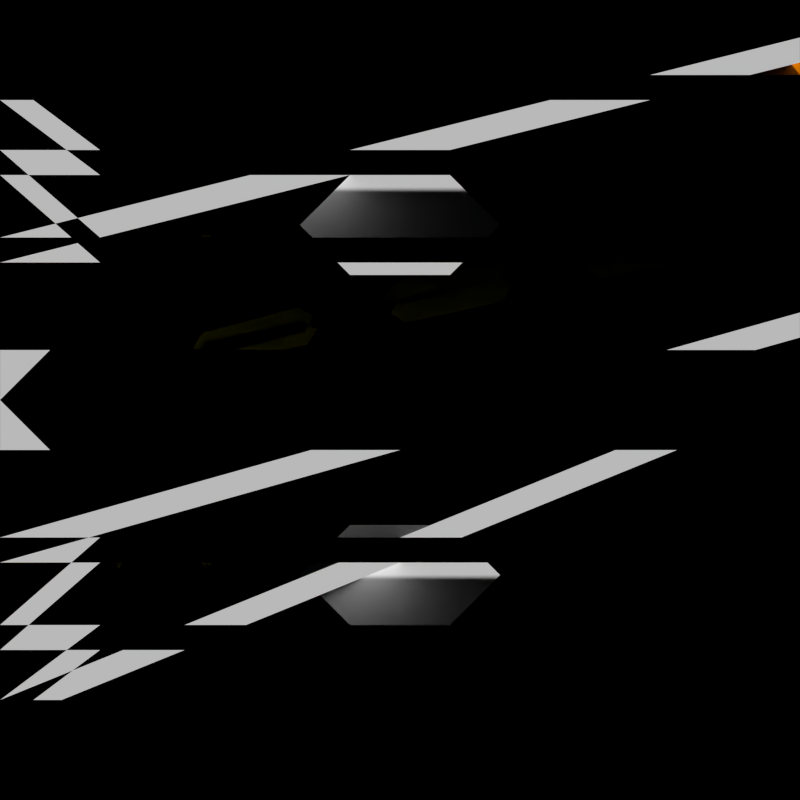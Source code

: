 # Source: speedron_scene.blend  (saved by Blender 2.77.0; exported with 4.5.12 LTS)
import bpy
from mathutils import Matrix  # noqa: F401  (used for matrix-valued properties, if any)

bpy.ops.wm.read_factory_settings(use_empty=True)
scene = bpy.context.scene
scene.name = 'Scene'

# ---- collections
col_collection_1 = bpy.data.collections.new('Collection 1'); scene.collection.children.link(col_collection_1)
col_collection_2 = bpy.data.collections.new('Collection 2'); scene.collection.children.link(col_collection_2)
col_collection_2.hide_render = True
col_collection_2.hide_viewport = True
col_collection_3 = bpy.data.collections.new('Collection 3'); scene.collection.children.link(col_collection_3)
col_collection_3.hide_render = True
col_collection_3.hide_viewport = True
col_collection_4 = bpy.data.collections.new('Collection 4'); scene.collection.children.link(col_collection_4)
col_collection_4.hide_render = True
col_collection_4.hide_viewport = True
col_collection_5 = bpy.data.collections.new('Collection 5'); scene.collection.children.link(col_collection_5)
col_collection_5.hide_render = True
col_collection_5.hide_viewport = True
col_collection_20 = bpy.data.collections.new('Collection 20'); scene.collection.children.link(col_collection_20)
col_collection_20.hide_render = True
col_collection_20.hide_viewport = True

# ---- materials (node trees are filled in below, after node groups)
mat_road_outer = bpy.data.materials.new('road_outer')
mat_road_outer.alpha_threshold = 0.0
mat_road_outer.use_transparent_shadow = False
mat_road_outer.diffuse_color = (0.8, 0.7734, 0.0, 1.0)
mat_road_outer.roughness = 0.5
mat_road_inner = bpy.data.materials.new('road_inner')
mat_road_inner.alpha_threshold = 0.0
mat_road_inner.use_transparent_shadow = False
mat_road_inner.diffuse_color = (0.8, 0.2142, 0.0, 1.0)
mat_road_inner.roughness = 0.5
mat_cockpit = bpy.data.materials.new('cockpit')
mat_cockpit.alpha_threshold = 0.0
mat_cockpit.use_transparent_shadow = False
mat_cockpit.diffuse_color = (0.0, 0.0, 0.0, 1.0)
mat_cockpit.roughness = 0.5
mat_cockpit.line_color = (0.0, 0.0, 0.0, 1.0)
mat_ship_inner = bpy.data.materials.new('ship_inner')
mat_ship_inner.alpha_threshold = 0.0
mat_ship_inner.use_transparent_shadow = False
mat_ship_inner.diffuse_color = (0.0, 1.0, 1.0, 1.0)
mat_ship_inner.roughness = 0.5
mat_ship_outter = bpy.data.materials.new('ship_outter')
mat_ship_outter.alpha_threshold = 0.0
mat_ship_outter.use_transparent_shadow = False
mat_ship_outter.diffuse_color = (0.0, 1.0, 1.0, 1.0)
mat_ship_outter.roughness = 0.5
mat_shooter_inner = bpy.data.materials.new('shooter_inner')
mat_shooter_inner.alpha_threshold = 0.0
mat_shooter_inner.use_transparent_shadow = False
mat_shooter_inner.diffuse_color = (1.0, 0.25, 0.0, 1.0)
mat_shooter_inner.specular_color = (1.0, 0.0, 0.0)
mat_shooter_inner.roughness = 0.5
mat_shooter_outter = bpy.data.materials.new('shooter_outter')
mat_shooter_outter.alpha_threshold = 0.0
mat_shooter_outter.use_transparent_shadow = False
mat_shooter_outter.diffuse_color = (1.0, 0.0, 0.002383, 1.0)
mat_shooter_outter.roughness = 0.5
mat_snake_1_inner = bpy.data.materials.new('snake_1_inner')
mat_snake_1_inner.alpha_threshold = 0.0
mat_snake_1_inner.use_transparent_shadow = False
mat_snake_1_inner.diffuse_color = (1.0, 0.2502, 0.0, 1.0)
mat_snake_1_inner.roughness = 0.5
mat_snake_1_outter = bpy.data.materials.new('snake_1_outter')
mat_snake_1_outter.alpha_threshold = 0.0
mat_snake_1_outter.use_transparent_shadow = False
mat_snake_1_outter.diffuse_color = (1.0, 0.2502, 0.0, 1.0)
mat_snake_1_outter.roughness = 0.5
mat_snake_2_inner = bpy.data.materials.new('snake_2_inner')
mat_snake_2_inner.alpha_threshold = 0.0
mat_snake_2_inner.use_transparent_shadow = False
mat_snake_2_inner.diffuse_color = (1.0, 0.0, 0.0, 1.0)
mat_snake_2_inner.roughness = 0.5
mat_snake_2_outter = bpy.data.materials.new('snake_2_outter')
mat_snake_2_outter.alpha_threshold = 0.0
mat_snake_2_outter.use_transparent_shadow = False
mat_snake_2_outter.diffuse_color = (1.0, 0.0, 0.0, 1.0)
mat_snake_2_outter.roughness = 0.5
mat_snake_body_inner = bpy.data.materials.new('snake_body_inner')
mat_snake_body_inner.alpha_threshold = 0.0
mat_snake_body_inner.use_transparent_shadow = False
mat_snake_body_inner.diffuse_color = (1.0, 1.0, 0.0, 1.0)
mat_snake_body_inner.roughness = 0.5
mat_snake_body_outter = bpy.data.materials.new('snake_body_outter')
mat_snake_body_outter.alpha_threshold = 0.0
mat_snake_body_outter.use_transparent_shadow = False
mat_snake_body_outter.diffuse_color = (1.0, 1.0, 0.0, 1.0)
mat_snake_body_outter.roughness = 0.5
mat_bullet = bpy.data.materials.new('bullet')
mat_bullet.alpha_threshold = 0.0
mat_bullet.use_transparent_shadow = False
mat_bullet.roughness = 0.5

# ---- material node trees

# ---- world
world_world = bpy.data.worlds.new('World'); scene.world = world_world
world_world.color = (0.0, 0.0, 0.0)
world_world.use_sun_shadow = False
world_world.sun_shadow_jitter_overblur = 0.0
world_world.cycles.sampling_method = 'NONE'
world_world.cycles.sample_map_resolution = 256

# ---- cameras
cam_camera = bpy.data.cameras.new('Camera')
cam_camera.type = 'ORTHO'
cam_camera.clip_end = 100.0
cam_camera.lens = 35.0
cam_camera.sensor_width = 32.0
cam_camera.sensor_height = 18.0
cam_camera.ortho_scale = 16.0
cam_camera.dof.focus_distance = 0.0
cam_camera.dof.aperture_fstop = 128.0

# ---- meshes
me_plane_045 = bpy.data.meshes.new('Plane.045')
me_plane_045.from_pydata([(0.0, 4.5, 0.0), (16.0, 4.5, 0.0), (0.0, 5.0, 0.0), (16.0, 5.0, 0.0), (0.0, 4.5, 5.0), (16.0, 4.5, 5.0), (0.0, 5.0, 5.0), (16.0, 5.0, 5.0)], [], [(0, 2, 3, 1), (4, 5, 7, 6), (3, 2, 6, 7), (1, 3, 7, 5), (0, 1, 5, 4), (2, 0, 4, 6)])
me_plane_045.use_remesh_preserve_volume = False
me_plane_045.use_remesh_preserve_attributes = False
me_plane_045.use_mirror_vertex_groups = False
me_plane_045.update()
me_plane_044 = bpy.data.meshes.new('Plane.044')
me_plane_044.from_pydata([(0.0, 6.0, 0.0), (16.0, 6.0, 0.0), (0.0, 6.5, 0.0), (16.0, 6.5, 0.0), (0.0, 6.0, 5.0), (16.0, 6.0, 5.0), (0.0, 6.5, 5.0), (16.0, 6.5, 5.0)], [], [(0, 2, 3, 1), (4, 5, 7, 6), (3, 2, 6, 7), (1, 3, 7, 5), (0, 1, 5, 4), (2, 0, 4, 6)])
me_plane_044.use_remesh_preserve_volume = False
me_plane_044.use_remesh_preserve_attributes = False
me_plane_044.use_mirror_vertex_groups = False
me_plane_044.update()
me_plane_043 = bpy.data.meshes.new('Plane.043')
me_plane_043.from_pydata([(0.0, -6.5, 0.0), (16.0, -6.5, 0.0), (0.0, -6.0, 0.0), (16.0, -6.0, 0.0), (0.0, -6.5, 5.0), (16.0, -6.5, 5.0), (0.0, -6.0, 5.0), (16.0, -6.0, 5.0)], [], [(0, 2, 3, 1), (4, 5, 7, 6), (3, 2, 6, 7), (1, 3, 7, 5), (0, 1, 5, 4), (2, 0, 4, 6)])
me_plane_043.use_remesh_preserve_volume = False
me_plane_043.use_remesh_preserve_attributes = False
me_plane_043.use_mirror_vertex_groups = False
me_plane_043.update()
me_plane_042 = bpy.data.meshes.new('Plane.042')
me_plane_042.from_pydata([(0.0, 6.0, 0.0), (16.0, 6.0, 0.0), (0.0, 6.5, 0.0), (16.0, 6.5, 0.0), (0.0, 6.0, 5.0), (16.0, 6.0, 5.0), (0.0, 6.5, 5.0), (16.0, 6.5, 5.0)], [], [(0, 2, 3, 1), (4, 5, 7, 6), (3, 2, 6, 7), (1, 3, 7, 5), (0, 1, 5, 4), (2, 0, 4, 6)])
me_plane_042.use_remesh_preserve_volume = False
me_plane_042.use_remesh_preserve_attributes = False
me_plane_042.use_mirror_vertex_groups = False
me_plane_042.update()
me_plane_041 = bpy.data.meshes.new('Plane.041')
me_plane_041.from_pydata([(0.0, -6.5, 0.0), (16.0, -6.5, 0.0), (0.0, -6.0, 0.0), (16.0, -6.0, 0.0), (0.0, -6.5, 5.0), (16.0, -6.5, 5.0), (0.0, -6.0, 5.0), (16.0, -6.0, 5.0)], [], [(0, 2, 3, 1), (4, 5, 7, 6), (3, 2, 6, 7), (1, 3, 7, 5), (0, 1, 5, 4), (2, 0, 4, 6)])
me_plane_041.use_remesh_preserve_volume = False
me_plane_041.use_remesh_preserve_attributes = False
me_plane_041.use_mirror_vertex_groups = False
me_plane_041.update()
me_plane_039 = bpy.data.meshes.new('Plane.039')
me_plane_039.from_pydata([(0.0, 6.0, 0.0), (16.0, 6.0, 0.0), (0.0, 6.5, 0.0), (16.0, 6.5, 0.0), (0.0, 6.0, 5.0), (16.0, 6.0, 5.0), (0.0, 6.5, 5.0), (16.0, 6.5, 5.0)], [], [(0, 2, 3, 1), (4, 5, 7, 6), (3, 2, 6, 7), (1, 3, 7, 5), (0, 1, 5, 4), (2, 0, 4, 6)])
me_plane_039.use_remesh_preserve_volume = False
me_plane_039.use_remesh_preserve_attributes = False
me_plane_039.use_mirror_vertex_groups = False
me_plane_039.update()
me_plane_038 = bpy.data.meshes.new('Plane.038')
me_plane_038.from_pydata([(0.0, -6.5, 0.0), (16.0, -6.5, 0.0), (0.0, -6.0, 0.0), (16.0, -6.0, 0.0), (0.0, -6.5, 5.0), (16.0, -6.5, 5.0), (0.0, -6.0, 5.0), (16.0, -6.0, 5.0)], [], [(0, 2, 3, 1), (4, 5, 7, 6), (3, 2, 6, 7), (1, 3, 7, 5), (0, 1, 5, 4), (2, 0, 4, 6)])
me_plane_038.use_remesh_preserve_volume = False
me_plane_038.use_remesh_preserve_attributes = False
me_plane_038.use_mirror_vertex_groups = False
me_plane_038.update()
me_plane_037 = bpy.data.meshes.new('Plane.037')
me_plane_037.from_pydata([(2.0, -3.25, 0.0), (16.0, -3.25, 0.0), (2.0, -2.75, 0.0), (16.0, -2.75, 0.0), (2.0, -3.25, 5.0), (16.0, -3.25, 5.0), (2.0, -2.75, 5.0), (16.0, -2.75, 5.0), (0.0, -5.0, 0.0), (0.0, -4.5, 0.0), (0.0, -5.0, 5.0), (0.0, -4.5, 5.0)], [], [(0, 2, 3, 1), (4, 5, 7, 6), (3, 2, 6, 7), (1, 3, 7, 5), (0, 1, 5, 4), (9, 8, 10, 11), (0, 4, 10, 8), (6, 2, 9, 11), (4, 6, 11, 10), (2, 0, 8, 9)])
me_plane_037.use_remesh_preserve_volume = False
me_plane_037.use_remesh_preserve_attributes = False
me_plane_037.use_mirror_vertex_groups = False
me_plane_037.update()
me_cube_001 = bpy.data.meshes.new('Cube.001')
me_cube_001.from_pydata([(2.0, -5.0, 0.0), (2.0, -5.0, 5.0), (2.0, -4.5, 0.0), (2.0, -4.5, 5.0), (16.0, -5.0, 0.0), (16.0, -5.0, 5.0), (16.0, -4.5, 0.0), (16.0, -4.5, 5.0), (0.0, -6.5, 0.0), (0.0, -6.5, 5.0), (0.0, -6.0, 5.0), (0.0, -6.0, 0.0)], [], [(2, 0, 8, 11), (3, 7, 6, 2), (7, 5, 4, 6), (5, 1, 0, 4), (0, 2, 6, 4), (5, 7, 3, 1), (9, 10, 11, 8), (1, 3, 10, 9), (3, 2, 11, 10), (0, 1, 9, 8)])
me_cube_001.use_remesh_preserve_volume = False
me_cube_001.use_remesh_preserve_attributes = False
me_cube_001.use_mirror_vertex_groups = False
me_cube_001.update()
me_cube = bpy.data.meshes.new('Cube')
me_cube.from_pydata([(2.0, -5.0, 0.0), (2.0, -5.0, 5.0), (2.0, -4.5, 0.0), (2.0, -4.5, 5.0), (16.0, -5.0, 0.0), (16.0, -5.0, 5.0), (16.0, -4.5, 0.0), (16.0, -4.5, 5.0), (0.0, -6.5, 0.0), (0.0, -6.5, 5.0), (0.0, -6.0, 5.0), (0.0, -6.0, 0.0)], [], [(2, 0, 8, 11), (3, 7, 6, 2), (7, 5, 4, 6), (5, 1, 0, 4), (0, 2, 6, 4), (5, 7, 3, 1), (9, 10, 11, 8), (1, 3, 10, 9), (3, 2, 11, 10), (0, 1, 9, 8)])
me_cube.use_remesh_preserve_volume = False
me_cube.use_remesh_preserve_attributes = False
me_cube.use_mirror_vertex_groups = False
me_cube.update()
me_plane_036 = bpy.data.meshes.new('Plane.036')
me_plane_036.from_pydata([(0.0, -3.25, 0.0), (16.0, -3.25, 0.0), (0.0, -2.75, 0.0), (16.0, -2.75, 0.0), (0.0, -3.25, 5.0), (16.0, -3.25, 5.0), (0.0, -2.75, 5.0), (16.0, -2.75, 5.0)], [], [(0, 2, 3, 1), (4, 5, 7, 6), (3, 2, 6, 7), (1, 3, 7, 5), (0, 1, 5, 4), (2, 0, 4, 6)])
me_plane_036.use_remesh_preserve_volume = False
me_plane_036.use_remesh_preserve_attributes = False
me_plane_036.use_mirror_vertex_groups = False
me_plane_036.update()
me_plane_035 = bpy.data.meshes.new('Plane.035')
me_plane_035.from_pydata([(0.0, -6.5, 0.0), (16.0, 0.0, 0.0), (0.0, -6.0, 0.0), (16.0, 0.5, 0.0), (0.0, -6.5, 5.0), (16.0, 0.0, 5.0), (0.0, -6.0, 5.0), (16.0, 0.5, 5.0)], [], [(0, 2, 3, 1), (4, 5, 7, 6), (3, 2, 6, 7), (1, 3, 7, 5), (0, 1, 5, 4), (2, 0, 4, 6)])
me_plane_035.use_remesh_preserve_volume = False
me_plane_035.use_remesh_preserve_attributes = False
me_plane_035.use_mirror_vertex_groups = False
me_plane_035.update()
me_plane_034 = bpy.data.meshes.new('Plane.034')
me_plane_034.from_pydata([(-8.0, -3.75, 0.0), (8.0, 0.75, 0.0), (-8.0, -3.25, 0.0), (8.0, 1.25, 0.0), (-8.0, -3.75, 5.0), (8.0, 0.75, 5.0), (-8.0, -3.25, 5.0), (8.0, 1.25, 5.0)], [], [(0, 2, 3, 1), (4, 5, 7, 6), (3, 2, 6, 7), (1, 3, 7, 5), (0, 1, 5, 4), (2, 0, 4, 6)])
me_plane_034.use_remesh_preserve_volume = False
me_plane_034.use_remesh_preserve_attributes = False
me_plane_034.use_mirror_vertex_groups = False
me_plane_034.update()
me_plane_033 = bpy.data.meshes.new('Plane.033')
me_plane_033.from_pydata([(-8.0, -6.5, 0.0), (8.0, -6.5, 0.0), (-8.0, -6.0, 0.0), (8.0, -6.0, 0.0), (-8.0, -6.5, 5.0), (8.0, -6.5, 5.0), (-8.0, -6.0, 5.0), (8.0, -6.0, 5.0)], [], [(0, 2, 3, 1), (4, 5, 7, 6), (3, 2, 6, 7), (1, 3, 7, 5), (0, 1, 5, 4), (2, 0, 4, 6)])
me_plane_033.use_remesh_preserve_volume = False
me_plane_033.use_remesh_preserve_attributes = False
me_plane_033.use_mirror_vertex_groups = False
me_plane_033.update()
me_plane_013 = bpy.data.meshes.new('Plane.013')
me_plane_013.from_pydata([(-1.0, -2.5, 4.0), (1.0, -4.5, 0.0), (-1.0, -2.5, 0.0), (1.0, -4.5, 4.0), (-2.0, -3.5, 0.0), (-1.0, -4.5, 0.0), (2.0, -3.5, 0.0), (1.0, -2.5, 0.0), (-2.0, -3.5, 4.0), (-1.0, -4.5, 4.0), (2.0, -3.5, 4.0), (1.0, -2.5, 4.0)], [], [(4, 2, 5), (5, 2, 7, 1), (6, 1, 7), (8, 9, 0), (9, 3, 11, 0), (10, 11, 3), (7, 2, 0, 11), (5, 1, 3, 9), (6, 7, 11, 10), (1, 6, 10, 3), (4, 5, 9, 8), (2, 4, 8, 0)])
me_plane_013.use_remesh_preserve_volume = False
me_plane_013.use_remesh_preserve_attributes = False
me_plane_013.use_mirror_vertex_groups = False
me_plane_013.update()
me_plane_031 = bpy.data.meshes.new('Plane.031')
me_plane_031.from_pydata([(2.0, 2.75, 0.0), (16.0, 2.75, 0.0), (2.0, 3.25, 0.0), (16.0, 3.25, 0.0), (2.0, 2.75, 5.0), (16.0, 2.75, 5.0), (2.0, 3.25, 5.0), (16.0, 3.25, 5.0), (0.0, 4.5, 0.0), (0.0, 5.0, 0.0), (0.0, 4.5, 5.0), (0.0, 5.0, 5.0)], [], [(0, 2, 3, 1), (4, 5, 7, 6), (6, 2, 9, 11), (3, 2, 6, 7), (1, 3, 7, 5), (0, 1, 5, 4), (0, 4, 10, 8), (9, 8, 10, 11), (4, 6, 11, 10), (2, 0, 8, 9)])
me_plane_031.use_remesh_preserve_volume = False
me_plane_031.use_remesh_preserve_attributes = False
me_plane_031.use_mirror_vertex_groups = False
me_plane_031.update()
me_plane_030 = bpy.data.meshes.new('Plane.030')
me_plane_030.from_pydata([(0.0, 6.0, 0.0), (16.0, 6.0, 0.0), (0.0, 6.5, 0.0), (16.0, 6.5, 0.0), (0.0, 6.0, 5.0), (16.0, 6.0, 5.0), (0.0, 6.5, 5.0), (16.0, 6.5, 5.0)], [], [(0, 2, 3, 1), (4, 5, 7, 6), (3, 2, 6, 7), (1, 3, 7, 5), (0, 1, 5, 4), (2, 0, 4, 6)])
me_plane_030.use_remesh_preserve_volume = False
me_plane_030.use_remesh_preserve_attributes = False
me_plane_030.use_mirror_vertex_groups = False
me_plane_030.update()
me_plane_029 = bpy.data.meshes.new('Plane.029')
me_plane_029.from_pydata([(-8.0, 2.5, 0.0), (8.0, 6.5, 0.0), (-8.0, 3.0, 0.0), (8.0, 7.0, 0.0), (-8.0, 2.5, 5.0), (8.0, 6.5, 5.0), (-8.0, 3.0, 5.0), (8.0, 7.0, 5.0)], [], [(0, 2, 3, 1), (4, 5, 7, 6), (3, 2, 6, 7), (1, 3, 7, 5), (0, 1, 5, 4), (2, 0, 4, 6)])
me_plane_029.use_remesh_preserve_volume = False
me_plane_029.use_remesh_preserve_attributes = False
me_plane_029.use_mirror_vertex_groups = False
me_plane_029.update()
me_plane_027 = bpy.data.meshes.new('Plane.027')
me_plane_027.from_pydata([(0.0, 2.75, 0.0), (16.0, 2.75, 0.0), (0.0, 3.25, 0.0), (16.0, 3.25, 0.0), (0.0, 2.75, 5.0), (16.0, 2.75, 5.0), (0.0, 3.25, 5.0), (16.0, 3.25, 5.0)], [], [(0, 2, 3, 1), (4, 5, 7, 6), (3, 2, 6, 7), (1, 3, 7, 5), (0, 1, 5, 4), (2, 0, 4, 6)])
me_plane_027.use_remesh_preserve_volume = False
me_plane_027.use_remesh_preserve_attributes = False
me_plane_027.use_mirror_vertex_groups = False
me_plane_027.update()
me_plane_026 = bpy.data.meshes.new('Plane.026')
me_plane_026.from_pydata([(0.0, -5.0, 0.0), (16.0, -5.0, 0.0), (0.0, -4.5, 0.0), (16.0, -4.5, 0.0), (0.0, -5.0, 5.0), (16.0, -5.0, 5.0), (0.0, -4.5, 5.0), (16.0, -4.5, 5.0)], [], [(0, 2, 3, 1), (4, 5, 7, 6), (3, 2, 6, 7), (1, 3, 7, 5), (0, 1, 5, 4), (2, 0, 4, 6)])
me_plane_026.use_remesh_preserve_volume = False
me_plane_026.use_remesh_preserve_attributes = False
me_plane_026.use_mirror_vertex_groups = False
me_plane_026.update()
me_plane_025 = bpy.data.meshes.new('Plane.025')
me_plane_025.from_pydata([(16.0, -0.5, 5.0), (16.0, -0.5, 0.0), (0.0, 0.0, 0.0), (16.0, 0.5, 0.0), (0.0, 0.0, 5.0), (16.0, 0.5, 5.0)], [], [(4, 0, 5), (2, 3, 1), (1, 0, 4, 2), (2, 4, 5, 3), (3, 5, 0, 1)])
me_plane_025.use_remesh_preserve_volume = False
me_plane_025.use_remesh_preserve_attributes = False
me_plane_025.use_mirror_vertex_groups = False
me_plane_025.update()
me_plane_024 = bpy.data.meshes.new('Plane.024')
me_plane_024.from_pydata([(-8.0, 6.0, 0.0), (8.0, 6.0, 0.0), (-8.0, 6.5, 0.0), (8.0, 6.5, 0.0), (-8.0, 6.0, 5.0), (8.0, 6.0, 5.0), (-8.0, 6.5, 5.0), (8.0, 6.5, 5.0)], [], [(0, 2, 3, 1), (4, 5, 7, 6), (3, 2, 6, 7), (1, 3, 7, 5), (0, 1, 5, 4), (2, 0, 4, 6)])
me_plane_024.use_remesh_preserve_volume = False
me_plane_024.use_remesh_preserve_attributes = False
me_plane_024.use_mirror_vertex_groups = False
me_plane_024.update()
me_plane_022 = bpy.data.meshes.new('Plane.022')
me_plane_022.from_pydata([(1.0, -1.0, 0.0), (16.0, -1.0, 0.0), (1.0, 1.0, 0.0), (16.0, 1.0, 0.0), (1.0, -1.0, 5.0), (16.0, -1.0, 5.0), (1.0, 1.0, 5.0), (16.0, 1.0, 5.0), (0.0, 0.0, 0.0), (0.0, 0.0, 5.0)], [], [(0, 2, 3, 1), (4, 5, 7, 6), (3, 2, 6, 7), (1, 3, 7, 5), (0, 1, 5, 4), (4, 6, 9), (0, 4, 9, 8), (2, 0, 8), (6, 2, 8, 9)])
me_plane_022.use_remesh_preserve_volume = False
me_plane_022.use_remesh_preserve_attributes = False
me_plane_022.use_mirror_vertex_groups = False
me_plane_022.update()
me_plane_021 = bpy.data.meshes.new('Plane.021')
me_plane_021.from_pydata([(0.0, -1.0, 0.0), (16.0, -1.0, 0.0), (0.0, 1.0, 0.0), (16.0, 1.0, 0.0), (0.0, -1.0, 5.0), (16.0, -1.0, 5.0), (0.0, 1.0, 5.0), (16.0, 1.0, 5.0)], [], [(0, 2, 3, 1), (4, 5, 7, 6), (3, 2, 6, 7), (1, 3, 7, 5), (0, 1, 5, 4), (2, 0, 4, 6)])
me_plane_021.use_remesh_preserve_volume = False
me_plane_021.use_remesh_preserve_attributes = False
me_plane_021.use_mirror_vertex_groups = False
me_plane_021.update()
me_plane_019 = bpy.data.meshes.new('Plane.019')
me_plane_019.from_pydata([(-1.0, 1.0, 4.0), (1.0, -1.0, 0.0), (-1.0, 1.0, 0.0), (1.0, -1.0, 4.0), (-2.0, 0.0, 0.0), (-1.0, -1.0, 0.0), (2.0, 0.0, 0.0), (1.0, 1.0, 0.0), (-2.0, 0.0, 4.0), (-1.0, -1.0, 4.0), (2.0, 0.0, 4.0), (1.0, 1.0, 4.0)], [], [(4, 2, 5), (5, 2, 7, 1), (6, 1, 7), (8, 9, 0), (9, 3, 11, 0), (10, 11, 3), (7, 2, 0, 11), (5, 1, 3, 9), (6, 7, 11, 10), (1, 6, 10, 3), (4, 5, 9, 8), (2, 4, 8, 0)])
me_plane_019.use_remesh_preserve_volume = False
me_plane_019.use_remesh_preserve_attributes = False
me_plane_019.use_mirror_vertex_groups = False
me_plane_019.update()
me_plane_011 = bpy.data.meshes.new('Plane.011')
me_plane_011.from_pydata([(-1.0, 4.5, 4.0), (1.0, 2.5, 0.0), (-1.0, 4.5, 0.0), (1.0, 2.5, 4.0), (-2.0, 3.5, 0.0), (-1.0, 2.5, 0.0), (2.0, 3.5, 0.0), (1.0, 4.5, 0.0), (-2.0, 3.5, 4.0), (-1.0, 2.5, 4.0), (2.0, 3.5, 4.0), (1.0, 4.5, 4.0)], [], [(4, 2, 5), (5, 2, 7, 1), (6, 1, 7), (8, 9, 0), (9, 3, 11, 0), (10, 11, 3), (7, 2, 0, 11), (5, 1, 3, 9), (6, 7, 11, 10), (1, 6, 10, 3), (4, 5, 9, 8), (2, 4, 8, 0)])
me_plane_011.use_remesh_preserve_volume = False
me_plane_011.use_remesh_preserve_attributes = False
me_plane_011.use_mirror_vertex_groups = False
me_plane_011.update()
me_plane_023 = bpy.data.meshes.new('Plane.023')
me_plane_023.from_pydata([(-1.0, -1.0, 0.0), (1.0, -1.0, 0.0), (-1.0, 1.0, 0.0), (1.0, 1.0, 0.0), (-2.0, 1.022e-07, 0.0), (1.0, 0.5, 0.0), (2.0, 1.022e-07, 0.0), (-1.0, 0.5, 0.0), (-1.0, -0.5, 0.0), (1.0, -0.5, 0.0), (1.5, 1.022e-07, 0.0), (-1.5, 1.022e-07, 0.0)], [], [(4, 11, 7), (11, 4, 8), (4, 7, 2), (4, 0, 8), (2, 7, 3), (7, 5, 3), (5, 10, 3), (3, 10, 6), (6, 10, 1), (10, 9, 1), (9, 8, 1), (1, 8, 0)])
_uv = me_plane_023.uv_layers.new(name='UVMap')
_uv.uv.foreach_set('vector', [7.07e-05, 0.25, 0.1251, 0.25, 0.25, 0.375, 0.1251, 0.25, 7.07e-05, 0.25, 0.25, 0.1251, 7.07e-05, 0.25, 0.25, 0.375, 0.25, 0.5, 7.07e-05, 0.25, 0.25, 7.073e-05, 0.25, 0.1251, 0.25, 0.5, 0.25, 0.375, 0.75, 0.5, 0.25, 0.375, 0.75, 0.375, 0.75, 0.5, 0.75, 0.375, 0.8749, 0.25, 0.75, 0.5, 0.75, 0.5, 0.8749, 0.25, 0.9999, 0.25, 0.9999, 0.25, 0.8749, 0.25, 0.75, 7.07e-05, 0.8749, 0.25, 0.75, 0.1251, 0.75, 7.07e-05, 0.75, 0.1251, 0.25, 0.1251, 0.75, 7.07e-05, 0.75, 7.07e-05, 0.25, 0.1251, 0.25, 7.073e-05])
me_plane_023.materials.append(mat_road_outer)
me_plane_023.use_remesh_preserve_volume = False
me_plane_023.use_remesh_preserve_attributes = False
me_plane_023.use_mirror_vertex_groups = False
me_plane_023.update()
me_plane_020 = bpy.data.meshes.new('Plane.020')
me_plane_020.from_pydata([(-1.0, 2.5, 0.0), (1.0, 2.5, 0.0), (-1.0, 4.5, 0.0), (1.0, 4.5, 0.0), (-2.0, 3.5, 0.0), (1.0, 4.0, 0.0), (2.0, 3.5, 0.0), (-1.0, 4.0, 0.0), (-1.0, 3.0, 0.0), (1.0, 3.0, 0.0), (1.5, 3.5, 0.0), (-1.5, 3.5, 0.0), (-1.0, -4.5, 0.0), (1.0, -4.5, 0.0), (-1.0, -2.5, 0.0), (1.0, -2.5, 0.0), (-2.0, -3.5, 0.0), (1.0, -3.0, 0.0), (2.0, -3.5, 0.0), (-1.0, -3.0, 0.0), (-1.0, -4.0, 0.0), (1.0, -4.0, 0.0), (1.5, -3.5, 0.0), (-1.5, -3.5, 0.0)], [], [(4, 11, 7), (11, 4, 8), (4, 7, 2), (4, 0, 8), (2, 7, 3), (7, 5, 3), (5, 10, 3), (3, 10, 6), (6, 10, 1), (10, 9, 1), (9, 8, 1), (1, 8, 0), (16, 23, 19), (23, 16, 20), (16, 19, 14), (16, 12, 20), (14, 19, 15), (19, 17, 15), (17, 22, 15), (15, 22, 18), (18, 22, 13), (22, 21, 13), (21, 20, 13), (13, 20, 12)])
_uv = me_plane_020.uv_layers.new(name='UVMap')
_uv.uv.foreach_set('vector', [0.0001413, 0.75, 0.1251, 0.75, 0.25, 0.8749, 0.1251, 0.75, 0.0001413, 0.75, 0.25, 0.6251, 0.0001413, 0.75, 0.25, 0.8749, 0.25, 0.9999, 0.0001413, 0.75, 0.25, 0.5001, 0.25, 0.6251, 0.25, 0.9999, 0.25, 0.8749, 0.7497, 0.9999, 0.25, 0.8749, 0.7497, 0.8749, 0.7497, 0.9999, 0.7497, 0.8749, 0.8746, 0.75, 0.7497, 0.9999, 0.7497, 0.9999, 0.8746, 0.75, 0.9996, 0.75, 0.9996, 0.75, 0.8746, 0.75, 0.7497, 0.5001, 0.8746, 0.75, 0.7497, 0.6251, 0.7497, 0.5001, 0.7497, 0.6251, 0.25, 0.6251, 0.7497, 0.5001, 0.7497, 0.5001, 0.25, 0.6251, 0.25, 0.5001, 0.0001413, 0.25, 0.1251, 0.25, 0.25, 0.3749, 0.1251, 0.25, 0.0001413, 0.25, 0.25, 0.1251, 0.0001413, 0.25, 0.25, 0.3749, 0.25, 0.4999, 0.0001413, 0.25, 0.25, 0.0001414, 0.25, 0.1251, 0.25, 0.4999, 0.25, 0.3749, 0.7497, 0.4999, 0.25, 0.3749, 0.7497, 0.3749, 0.7497, 0.4999, 0.7497, 0.3749, 0.8746, 0.25, 0.7497, 0.4999, 0.7497, 0.4999, 0.8746, 0.25, 0.9996, 0.25, 0.9996, 0.25, 0.8746, 0.25, 0.7497, 0.0001413, 0.8746, 0.25, 0.7497, 0.1251, 0.7497, 0.0001413, 0.7497, 0.1251, 0.25, 0.1251, 0.7497, 0.0001413, 0.7497, 0.0001413, 0.25, 0.1251, 0.25, 0.0001414])
me_plane_020.materials.append(mat_road_outer)
me_plane_020.use_remesh_preserve_volume = False
me_plane_020.use_remesh_preserve_attributes = False
me_plane_020.use_mirror_vertex_groups = False
me_plane_020.update()
me_plane_017 = bpy.data.meshes.new('Plane.017')
me_plane_017.from_pydata([(8.25, -0.25, 0.025), (10.25, -0.25, 0.025), (8.25, 0.25, 0.025), (10.25, 0.25, 0.025), (10.5, 0.0, 0.025), (14.25, -0.25, 0.025), (8.0, 0.0, 0.025), (12.25, -0.25, 0.025), (12.25, 0.25, 0.025), (14.25, 0.25, 0.025), (14.5, 0.0, 0.025), (12.0, 0.0, 0.025), (6.25, -0.25, 0.025), (4.25, -0.25, 0.025), (4.25, 0.25, 0.025), (6.25, 0.25, 0.025), (6.5, 0.0, 0.025), (4.0, 0.0, 0.025), (2.25, -0.25, 0.025), (0.25, -0.25, 0.025), (0.25, 0.25, 0.025), (2.25, 0.25, 0.025), (2.5, 0.0, 0.025), (0.0, 0.0, 0.025), (0.0, -2.75, 0.0), (0.0, 2.75, 0.0), (0.0, 3.25, 0.0), (0.0, -3.25, 0.0), (16.0, -2.75, 0.0), (16.0, 2.75, 0.0), (16.0, 3.25, 0.0), (16.0, -3.25, 0.0)], [], [(0, 1, 3, 2), (0, 2, 6), (3, 1, 4), (7, 5, 9, 8), (7, 8, 11), (9, 5, 10), (13, 12, 15, 14), (13, 14, 17), (15, 12, 16), (19, 18, 21, 20), (19, 20, 23), (21, 18, 22), (27, 31, 28, 24), (25, 29, 30, 26), (24, 28, 29, 25)])
me_plane_017.polygons.foreach_set('material_index', [1, 1, 1, 1, 1, 1, 1, 1, 1, 1, 1, 1, 1, 1, 0])
_uv = me_plane_017.uv_layers.new(name='UVMap')
_uv.uv.foreach_set('vector', [0.0, 0.0, 0.0, 0.0, 0.0, 0.0, 0.0, 0.0, 0.0, 0.0, 0.0, 0.0, 0.0, 0.0, 0.0, 0.0, 0.0, 0.0, 0.0, 0.0, 0.0, 0.0, 0.0, 0.0, 0.0, 0.0, 0.0, 0.0, 0.0, 0.0, 0.0, 0.0, 0.0, 0.0, 0.0, 0.0, 0.0, 0.0, 0.0, 0.0, 0.0, 0.0, 0.0, 0.0, 0.0, 0.0, 0.0, 0.0, 0.0, 0.0, 0.0, 0.0, 0.0, 0.0, 0.0, 0.0, 0.0, 0.0, 0.0, 0.0, 0.0, 0.0, 0.0, 0.0, 0.0, 0.0, 0.0, 0.0, 0.0, 0.0, 0.0, 0.0, 0.0, 0.0, 0.0, 0.0, 0.0, 0.0, 0.0, 0.0, 6.614e-05, 6.614e-05, 0.9999, 6.614e-05, 0.9999, 0.03131, 6.614e-05, 0.03131, 6.614e-05, 0.4063, 0.9999, 0.4063, 0.9999, 0.4375, 6.614e-05, 0.4375, 6.614e-05, 0.03131, 0.9999, 0.03131, 0.9999, 0.4063, 6.614e-05, 0.4063])
me_plane_017.materials.append(mat_road_inner)
me_plane_017.materials.append(mat_road_outer)
me_plane_017.use_remesh_preserve_volume = False
me_plane_017.use_remesh_preserve_attributes = False
me_plane_017.use_mirror_vertex_groups = False
me_plane_017.update()
me_plane_016 = bpy.data.meshes.new('Plane.016')
me_plane_016.from_pydata([(8.25, -0.25, 0.025), (10.25, -0.25, 0.025), (8.25, 0.25, 0.025), (10.25, 0.25, 0.025), (10.5, 0.0, 0.025), (14.25, -0.25, 0.025), (8.0, 0.0, 0.025), (12.25, -0.25, 0.025), (12.25, 0.25, 0.025), (14.25, 0.25, 0.025), (14.5, 0.0, 0.025), (12.0, 0.0, 0.025), (6.25, -0.25, 0.025), (4.25, -0.25, 0.025), (4.25, 0.25, 0.025), (6.25, 0.25, 0.025), (6.5, 0.0, 0.025), (4.0, 0.0, 0.025), (2.25, -0.25, 0.025), (0.25, -0.25, 0.025), (0.25, 0.25, 0.025), (2.25, 0.25, 0.025), (2.5, 0.0, 0.025), (0.0, 0.0, 0.025), (0.0, -4.5, 0.0), (0.0, 4.5, 0.0), (0.0, 5.0, 0.0), (0.0, -5.0, 0.0), (16.0, -4.5, 0.0), (16.0, 4.5, 0.0), (16.0, 5.0, 0.0), (16.0, -5.0, 0.0)], [], [(0, 1, 3, 2), (0, 2, 6), (3, 1, 4), (7, 5, 9, 8), (7, 8, 11), (9, 5, 10), (13, 12, 15, 14), (13, 14, 17), (15, 12, 16), (19, 18, 21, 20), (19, 20, 23), (21, 18, 22), (27, 31, 28, 24), (25, 29, 30, 26), (24, 28, 29, 25)])
me_plane_016.polygons.foreach_set('material_index', [1, 1, 1, 1, 1, 1, 1, 1, 1, 1, 1, 1, 1, 1, 0])
_uv = me_plane_016.uv_layers.new(name='UVMap')
_uv.uv.foreach_set('vector', [0.0, 0.0, 0.0, 0.0, 0.0, 0.0, 0.0, 0.0, 0.0, 0.0, 0.0, 0.0, 0.0, 0.0, 0.0, 0.0, 0.0, 0.0, 0.0, 0.0, 0.0, 0.0, 0.0, 0.0, 0.0, 0.0, 0.0, 0.0, 0.0, 0.0, 0.0, 0.0, 0.0, 0.0, 0.0, 0.0, 0.0, 0.0, 0.0, 0.0, 0.0, 0.0, 0.0, 0.0, 0.0, 0.0, 0.0, 0.0, 0.0, 0.0, 0.0, 0.0, 0.0, 0.0, 0.0, 0.0, 0.0, 0.0, 0.0, 0.0, 0.0, 0.0, 0.0, 0.0, 0.0, 0.0, 0.0, 0.0, 0.0, 0.0, 0.0, 0.0, 0.0, 0.0, 0.0, 0.0, 0.0, 0.0, 0.0, 0.0, 7.904e-05, 7.916e-05, 0.9999, 7.904e-05, 0.9999, 0.03132, 7.905e-05, 0.03132, 7.917e-05, 0.5937, 0.9999, 0.5937, 0.9999, 0.625, 7.917e-05, 0.625, 7.905e-05, 0.03132, 0.9999, 0.03132, 0.9999, 0.5937, 7.917e-05, 0.5937])
me_plane_016.materials.append(mat_road_inner)
me_plane_016.materials.append(mat_road_outer)
me_plane_016.use_remesh_preserve_volume = False
me_plane_016.use_remesh_preserve_attributes = False
me_plane_016.use_mirror_vertex_groups = False
me_plane_016.update()
me_plane_015 = bpy.data.meshes.new('Plane.015')
me_plane_015.from_pydata([(8.25, -0.25, 0.025), (10.25, -0.25, 0.025), (8.25, 0.25, 0.025), (10.25, 0.25, 0.025), (10.5, 0.0, 0.025), (14.25, -0.25, 0.025), (8.0, 0.0, 0.025), (12.25, -0.25, 0.025), (12.25, 0.25, 0.025), (14.25, 0.25, 0.025), (14.5, 0.0, 0.025), (12.0, 0.0, 0.025), (6.25, -0.25, 0.025), (4.25, -0.25, 0.025), (4.25, 0.25, 0.025), (6.25, 0.25, 0.025), (6.5, 0.0, 0.025), (4.0, 0.0, 0.025), (2.25, -0.25, 0.025), (0.25, -0.25, 0.025), (0.25, 0.25, 0.025), (2.25, 0.25, 0.025), (2.5, 0.0, 0.025), (0.0, 0.0, 0.025), (0.0, -4.5, 0.0), (0.0, 4.5, 0.0), (0.0, 5.0, 0.0), (0.0, -5.0, 0.0), (2.0, -2.75, 0.0), (2.0, 2.75, 0.0), (2.0, 3.25, 0.0), (2.0, -3.25, 0.0), (16.0, -2.75, 0.0), (16.0, 2.75, 0.0), (16.0, 3.25, 0.0), (16.0, -3.25, 0.0)], [], [(0, 1, 3, 2), (0, 2, 6), (3, 1, 4), (7, 5, 9, 8), (7, 8, 11), (9, 5, 10), (13, 12, 15, 14), (13, 14, 17), (15, 12, 16), (19, 18, 21, 20), (19, 20, 23), (21, 18, 22), (27, 31, 28, 24), (25, 29, 30, 26), (24, 28, 29, 25), (31, 35, 32, 28), (29, 33, 34, 30), (28, 32, 33, 29)])
me_plane_015.polygons.foreach_set('material_index', [1, 1, 1, 1, 1, 1, 1, 1, 1, 1, 1, 1, 1, 1, 0, 1, 1, 0])
_uv = me_plane_015.uv_layers.new(name='UVMap')
_uv.uv.foreach_set('vector', [0.0, 0.0, 0.0, 0.0, 0.0, 0.0, 0.0, 0.0, 0.0, 0.0, 0.0, 0.0, 0.0, 0.0, 0.0, 0.0, 0.0, 0.0, 0.0, 0.0, 0.0, 0.0, 0.0, 0.0, 0.0, 0.0, 0.0, 0.0, 0.0, 0.0, 0.0, 0.0, 0.0, 0.0, 0.0, 0.0, 0.0, 0.0, 0.0, 0.0, 0.0, 0.0, 0.0, 0.0, 0.0, 0.0, 0.0, 0.0, 0.0, 0.0, 0.0, 0.0, 0.0, 0.0, 0.0, 0.0, 0.0, 0.0, 0.0, 0.0, 0.0, 0.0, 0.0, 0.0, 0.0, 0.0, 0.0, 0.0, 0.0, 0.0, 0.0, 0.0, 0.0, 0.0, 0.0, 0.0, 0.0, 0.0, 0.0, 0.0, 7.904e-05, 7.904e-05, 0.1251, 0.09382, 0.1251, 0.1251, 7.91e-05, 0.03132, 7.97e-05, 0.5937, 0.1251, 0.5, 0.1251, 0.5312, 7.979e-05, 0.625, 7.91e-05, 0.03132, 0.1251, 0.1251, 0.1251, 0.5, 7.97e-05, 0.5937, 0.1251, 0.09382, 0.9999, 0.09382, 0.9999, 0.1251, 0.1251, 0.1251, 0.1251, 0.5, 0.9999, 0.5, 0.9999, 0.5312, 0.1251, 0.5312, 0.1251, 0.1251, 0.9999, 0.1251, 0.9999, 0.5, 0.1251, 0.5])
me_plane_015.materials.append(mat_road_inner)
me_plane_015.materials.append(mat_road_outer)
me_plane_015.use_remesh_preserve_volume = False
me_plane_015.use_remesh_preserve_attributes = False
me_plane_015.use_mirror_vertex_groups = False
me_plane_015.update()
me_plane_014 = bpy.data.meshes.new('Plane.014')
me_plane_014.from_pydata([(8.25, -0.25, 0.025), (10.25, -0.25, 0.025), (8.25, 0.25, 0.025), (10.25, 0.25, 0.025), (10.5, 0.0, 0.025), (14.25, -0.25, 0.025), (8.0, 0.0, 0.025), (12.25, -0.25, 0.025), (12.25, 0.25, 0.025), (14.25, 0.25, 0.025), (14.5, 0.0, 0.025), (12.0, 0.0, 0.025), (6.25, -0.25, 0.025), (4.25, -0.25, 0.025), (4.25, 0.25, 0.025), (6.25, 0.25, 0.025), (6.5, 0.0, 0.025), (4.0, 0.0, 0.025), (2.25, -0.25, 0.025), (0.25, -0.25, 0.025), (0.25, 0.25, 0.025), (2.25, 0.25, 0.025), (2.5, 0.0, 0.025), (0.0, 0.0, 0.025), (0.0, -6.0, 0.0), (0.0, 6.0, 0.0), (0.0, 6.5, 0.0), (0.0, -6.5, 0.0), (2.0, -4.5, 0.0), (2.0, 4.5, 0.0), (2.0, 5.0, 0.0), (2.0, -5.0, 0.0), (16.0, -4.5, 0.0), (16.0, 4.5, 0.0), (16.0, 5.0, 0.0), (16.0, -5.0, 0.0)], [], [(0, 1, 3, 2), (0, 2, 6), (3, 1, 4), (7, 5, 9, 8), (7, 8, 11), (9, 5, 10), (13, 12, 15, 14), (13, 14, 17), (15, 12, 16), (19, 18, 21, 20), (19, 20, 23), (21, 18, 22), (27, 31, 28, 24), (25, 29, 30, 26), (24, 28, 29, 25), (31, 35, 32, 28), (29, 33, 34, 30), (28, 32, 33, 29)])
me_plane_014.polygons.foreach_set('material_index', [1, 1, 1, 1, 1, 1, 1, 1, 1, 1, 1, 1, 1, 1, 0, 1, 1, 0])
_uv = me_plane_014.uv_layers.new(name='UVMap')
_uv.uv.foreach_set('vector', [0.0, 0.0, 0.0, 0.0, 0.0, 0.0, 0.0, 0.0, 0.0, 0.0, 0.0, 0.0, 0.0, 0.0, 0.0, 0.0, 0.0, 0.0, 0.0, 0.0, 0.0, 0.0, 0.0, 0.0, 0.0, 0.0, 0.0, 0.0, 0.0, 0.0, 0.0, 0.0, 0.0, 0.0, 0.0, 0.0, 0.0, 0.0, 0.0, 0.0, 0.0, 0.0, 0.0, 0.0, 0.0, 0.0, 0.0, 0.0, 0.0, 0.0, 0.0, 0.0, 0.0, 0.0, 0.0, 0.0, 0.0, 0.0, 0.0, 0.0, 0.0, 0.0, 0.0, 0.0, 0.0, 0.0, 0.0, 0.0, 0.0, 0.0, 0.0, 0.0, 0.0, 0.0, 0.0, 0.0, 0.0, 0.0, 0.0, 0.0, 9.012e-05, 9.012e-05, 0.1251, 0.09382, 0.1251, 0.1251, 9.012e-05, 0.03133, 9.054e-05, 0.7812, 0.1251, 0.6875, 0.1251, 0.7187, 9.063e-05, 0.8124, 9.012e-05, 0.03133, 0.1251, 0.1251, 0.1251, 0.6875, 9.054e-05, 0.7812, 0.1251, 0.09382, 0.9999, 0.09383, 0.9999, 0.1251, 0.1251, 0.1251, 0.1251, 0.6875, 0.9999, 0.6875, 0.9999, 0.7187, 0.1251, 0.7187, 0.1251, 0.1251, 0.9999, 0.1251, 0.9999, 0.6875, 0.1251, 0.6875])
me_plane_014.materials.append(mat_road_inner)
me_plane_014.materials.append(mat_road_outer)
me_plane_014.use_remesh_preserve_volume = False
me_plane_014.use_remesh_preserve_attributes = False
me_plane_014.use_mirror_vertex_groups = False
me_plane_014.update()
me_plane_012 = bpy.data.meshes.new('Plane.012')
me_plane_012.from_pydata([(8.25, -3.75, 0.025), (10.25, -3.75, 0.025), (8.25, -3.25, 0.025), (10.25, -3.25, 0.025), (10.5, -3.5, 0.025), (14.25, -3.75, 0.025), (8.0, -3.5, 0.025), (12.25, -3.75, 0.025), (12.25, -3.25, 0.025), (14.25, -3.25, 0.025), (14.5, -3.5, 0.025), (12.0, -3.5, 0.025), (6.25, -3.75, 0.025), (4.25, -3.75, 0.025), (4.25, -3.25, 0.025), (6.25, -3.25, 0.025), (6.5, -3.5, 0.025), (4.0, -3.5, 0.025), (2.25, -3.75, 0.025), (0.25, -3.75, 0.025), (0.25, -3.25, 0.025), (2.25, -3.25, 0.025), (2.5, -3.5, 0.025), (0.0, -3.5, 0.025), (8.25, 3.25, 0.025), (10.25, 3.25, 0.025), (8.25, 3.75, 0.025), (10.25, 3.75, 0.025), (10.5, 3.5, 0.025), (14.25, 3.25, 0.025), (8.0, 3.5, 0.025), (12.25, 3.25, 0.025), (12.25, 3.75, 0.025), (14.25, 3.75, 0.025), (14.5, 3.5, 0.025), (12.0, 3.5, 0.025), (6.25, 3.25, 0.025), (4.25, 3.25, 0.025), (4.25, 3.75, 0.025), (6.25, 3.75, 0.025), (6.5, 3.5, 0.025), (4.0, 3.5, 0.025), (2.25, 3.25, 0.025), (0.25, 3.25, 0.025), (0.25, 3.75, 0.025), (2.25, 3.75, 0.025), (2.5, 3.5, 0.025), (0.0, 3.5, 0.025), (0.0, -6.0, 0.0), (16.0, -6.0, 0.0), (0.0, 6.0, 0.0), (16.0, 6.0, 0.0), (0.0, -6.5, 0.0), (16.0, -6.5, 0.0), (0.0, 6.5, 0.0), (16.0, 6.5, 0.0), (0.0, 1.0, 0.0), (0.0, -1.0, 0.0), (16.0, 1.0, 0.0), (16.0, -1.0, 0.0), (16.0, 0.5, 0.0), (16.0, -0.5, 0.0), (0.0, 0.5, 0.0), (0.0, -0.5, 0.0)], [], [(0, 1, 3, 2), (0, 2, 6), (3, 1, 4), (7, 5, 9, 8), (7, 8, 11), (9, 5, 10), (13, 12, 15, 14), (13, 14, 17), (15, 12, 16), (19, 18, 21, 20), (19, 20, 23), (21, 18, 22), (24, 25, 27, 26), (24, 26, 30), (27, 25, 28), (31, 29, 33, 32), (31, 32, 35), (33, 29, 34), (37, 36, 39, 38), (37, 38, 41), (39, 36, 40), (43, 42, 45, 44), (43, 44, 47), (45, 42, 46), (49, 48, 52, 53), (50, 51, 55, 54), (56, 58, 50), (50, 58, 51), (57, 48, 59), (49, 59, 48), (63, 60, 62), (59, 63, 57), (61, 63, 59), (58, 56, 62), (60, 58, 62), (63, 61, 60)])
me_plane_012.polygons.foreach_set('material_index', [1, 1, 1, 1, 1, 1, 1, 1, 1, 1, 1, 1, 1, 1, 1, 1, 1, 1, 1, 1, 1, 1, 1, 1, 1, 1, 0, 0, 0, 0, 0, 1, 1, 1, 1, 0])
_uv = me_plane_012.uv_layers.new(name='UVMap')
_uv.uv.foreach_set('vector', [0.0, 0.0, 0.0, 0.0, 0.0, 0.0, 0.0, 0.0, 0.0, 0.0, 0.0, 0.0, 0.0, 0.0, 0.0, 0.0, 0.0, 0.0, 0.0, 0.0, 0.0, 0.0, 0.0, 0.0, 0.0, 0.0, 0.0, 0.0, 0.0, 0.0, 0.0, 0.0, 0.0, 0.0, 0.0, 0.0, 0.0, 0.0, 0.0, 0.0, 0.0, 0.0, 0.0, 0.0, 0.0, 0.0, 0.0, 0.0, 0.0, 0.0, 0.0, 0.0, 0.0, 0.0, 0.0, 0.0, 0.0, 0.0, 0.0, 0.0, 0.0, 0.0, 0.0, 0.0, 0.0, 0.0, 0.0, 0.0, 0.0, 0.0, 0.0, 0.0, 0.0, 0.0, 0.0, 0.0, 0.0, 0.0, 0.0, 0.0, 0.0, 0.0, 0.0, 0.0, 0.0, 0.0, 0.0, 0.0, 0.0, 0.0, 0.0, 0.0, 0.0, 0.0, 0.0, 0.0, 0.0, 0.0, 0.0, 0.0, 0.0, 0.0, 0.0, 0.0, 0.0, 0.0, 0.0, 0.0, 0.0, 0.0, 0.0, 0.0, 0.0, 0.0, 0.0, 0.0, 0.0, 0.0, 0.0, 0.0, 0.0, 0.0, 0.0, 0.0, 0.0, 0.0, 0.0, 0.0, 0.0, 0.0, 0.0, 0.0, 0.0, 0.0, 0.0, 0.0, 0.0, 0.0, 0.0, 0.0, 0.0, 0.0, 0.0, 0.0, 0.0, 0.0, 0.0, 0.0, 0.0, 0.0, 0.0, 0.0, 0.0, 0.0, 0.0, 0.0, 0.0, 0.0, 0.0, 0.0, 0.9999, 0.03133, 9.012e-05, 0.03133, 9.012e-05, 9.012e-05, 0.9999, 9.012e-05, 9.015e-05, 0.7812, 0.9999, 0.7812, 0.9999, 0.8124, 9.015e-05, 0.8124, 9.015e-05, 0.4688, 0.9999, 0.4688, 9.015e-05, 0.7812, 9.015e-05, 0.7812, 0.9999, 0.4688, 0.9999, 0.7812, 9.012e-05, 0.3438, 9.012e-05, 0.03133, 0.9999, 0.3438, 0.9999, 0.03133, 0.9999, 0.3438, 9.012e-05, 0.03133, 9.012e-05, 0.375, 0.9999, 0.4375, 9.015e-05, 0.4375, 0.9999, 0.3438, 9.012e-05, 0.375, 9.012e-05, 0.3438, 0.9999, 0.375, 9.012e-05, 0.375, 0.9999, 0.3438, 0.9999, 0.4688, 9.015e-05, 0.4688, 9.015e-05, 0.4375, 0.9999, 0.4375, 0.9999, 0.4688, 9.015e-05, 0.4375, 9.012e-05, 0.375, 0.9999, 0.375, 0.9999, 0.4375])
me_plane_012.materials.append(mat_road_inner)
me_plane_012.materials.append(mat_road_outer)
me_plane_012.use_remesh_preserve_volume = False
me_plane_012.use_remesh_preserve_attributes = False
me_plane_012.use_mirror_vertex_groups = False
me_plane_012.update()
me_plane_010 = bpy.data.meshes.new('Plane.010')
me_plane_010.from_pydata([(8.25, -3.75, 0.025), (10.25, -3.75, 0.025), (8.25, -3.25, 0.025), (10.25, -3.25, 0.025), (10.5, -3.5, 0.025), (14.25, -3.75, 0.025), (8.0, -3.5, 0.025), (12.25, -3.75, 0.025), (12.25, -3.25, 0.025), (14.25, -3.25, 0.025), (14.5, -3.5, 0.025), (12.0, -3.5, 0.025), (6.25, -3.75, 0.025), (4.25, -3.75, 0.025), (4.25, -3.25, 0.025), (6.25, -3.25, 0.025), (6.5, -3.5, 0.025), (4.0, -3.5, 0.025), (2.25, -3.75, 0.025), (0.25, -3.75, 0.025), (0.25, -3.25, 0.025), (2.25, -3.25, 0.025), (2.5, -3.5, 0.025), (0.0, -3.5, 0.025), (8.25, 3.25, 0.025), (10.25, 3.25, 0.025), (8.25, 3.75, 0.025), (10.25, 3.75, 0.025), (10.5, 3.5, 0.025), (14.25, 3.25, 0.025), (8.0, 3.5, 0.025), (12.25, 3.25, 0.025), (12.25, 3.75, 0.025), (14.25, 3.75, 0.025), (14.5, 3.5, 0.025), (12.0, 3.5, 0.025), (6.25, 3.25, 0.025), (4.25, 3.25, 0.025), (4.25, 3.75, 0.025), (6.25, 3.75, 0.025), (6.5, 3.5, 0.025), (4.0, 3.5, 0.025), (2.25, 3.25, 0.025), (0.25, 3.25, 0.025), (0.25, 3.75, 0.025), (2.25, 3.75, 0.025), (2.5, 3.5, 0.025), (0.0, 3.5, 0.025), (0.0, -6.0, 0.0), (16.0, -6.0, 0.0), (0.0, 6.0, 0.0), (16.0, 6.0, 0.0), (0.0, -6.5, 0.0), (16.0, -6.5, 0.0), (0.0, 6.5, 0.0), (16.0, 6.5, 0.0), (0.0, 0.0, 0.0), (1.0, 1.0, 0.0), (1.0, -1.0, 0.0), (16.0, 1.0, 0.0), (16.0, -1.0, 0.0), (16.0, 0.5, 0.0), (16.0, -0.5, 0.0), (1.0, 0.5, 0.0), (1.0, -0.5, 0.0), (0.5, 0.0, 0.0)], [], [(0, 1, 3, 2), (0, 2, 6), (3, 1, 4), (7, 5, 9, 8), (7, 8, 11), (9, 5, 10), (13, 12, 15, 14), (13, 14, 17), (15, 12, 16), (19, 18, 21, 20), (19, 20, 23), (21, 18, 22), (24, 25, 27, 26), (24, 26, 30), (27, 25, 28), (31, 29, 33, 32), (31, 32, 35), (33, 29, 34), (37, 36, 39, 38), (37, 38, 41), (39, 36, 40), (43, 42, 45, 44), (43, 44, 47), (45, 42, 46), (56, 57, 50), (49, 48, 52, 53), (50, 51, 55, 54), (57, 59, 50), (50, 59, 51), (48, 58, 56), (58, 48, 60), (49, 60, 48), (64, 61, 63), (64, 63, 65), (60, 64, 58), (62, 64, 60), (59, 57, 63), (61, 59, 63), (58, 64, 56), (64, 65, 56), (57, 56, 63), (63, 56, 65), (64, 62, 61)])
me_plane_010.polygons.foreach_set('material_index', [1, 1, 1, 1, 1, 1, 1, 1, 1, 1, 1, 1, 1, 1, 1, 1, 1, 1, 1, 1, 1, 1, 1, 1, 0, 1, 1, 0, 0, 0, 0, 0, 0, 0, 1, 1, 1, 1, 1, 1, 1, 1, 0])
_uv = me_plane_010.uv_layers.new(name='UVMap')
_uv.uv.foreach_set('vector', [0.0, 0.0, 0.0, 0.0, 0.0, 0.0, 0.0, 0.0, 0.0, 0.0, 0.0, 0.0, 0.0, 0.0, 0.0, 0.0, 0.0, 0.0, 0.0, 0.0, 0.0, 0.0, 0.0, 0.0, 0.0, 0.0, 0.0, 0.0, 0.0, 0.0, 0.0, 0.0, 0.0, 0.0, 0.0, 0.0, 0.0, 0.0, 0.0, 0.0, 0.0, 0.0, 0.0, 0.0, 0.0, 0.0, 0.0, 0.0, 0.0, 0.0, 0.0, 0.0, 0.0, 0.0, 0.0, 0.0, 0.0, 0.0, 0.0, 0.0, 0.0, 0.0, 0.0, 0.0, 0.0, 0.0, 0.0, 0.0, 0.0, 0.0, 0.0, 0.0, 0.0, 0.0, 0.0, 0.0, 0.0, 0.0, 0.0, 0.0, 0.0, 0.0, 0.0, 0.0, 0.0, 0.0, 0.0, 0.0, 0.0, 0.0, 0.0, 0.0, 0.0, 0.0, 0.0, 0.0, 0.0, 0.0, 0.0, 0.0, 0.0, 0.0, 0.0, 0.0, 0.0, 0.0, 0.0, 0.0, 0.0, 0.0, 0.0, 0.0, 0.0, 0.0, 0.0, 0.0, 0.0, 0.0, 0.0, 0.0, 0.0, 0.0, 0.0, 0.0, 0.0, 0.0, 0.0, 0.0, 0.0, 0.0, 0.0, 0.0, 0.0, 0.0, 0.0, 0.0, 0.0, 0.0, 0.0, 0.0, 0.0, 0.0, 0.0, 0.0, 0.0, 0.0, 0.0, 0.0, 0.0, 0.0, 0.0, 0.0, 0.0, 0.0, 0.0, 0.0, 0.0, 0.0, 0.0, 0.0, 9.012e-05, 0.4063, 0.06258, 0.4688, 9.06e-05, 0.7812, 0.9999, 0.03134, 9.069e-05, 0.03133, 9.081e-05, 9.012e-05, 0.9999, 9.435e-05, 9.06e-05, 0.7812, 0.9999, 0.7812, 0.9999, 0.8124, 9.072e-05, 0.8125, 0.06258, 0.4688, 0.9999, 0.4688, 9.06e-05, 0.7812, 9.06e-05, 0.7812, 0.9999, 0.4688, 0.9999, 0.7812, 9.069e-05, 0.03133, 0.06258, 0.3438, 9.012e-05, 0.4063, 0.06258, 0.3438, 9.069e-05, 0.03133, 0.9999, 0.3438, 0.9999, 0.03134, 0.9999, 0.3438, 9.069e-05, 0.03133, 0.06258, 0.375, 0.9999, 0.4375, 0.06258, 0.4375, 0.06258, 0.375, 0.06258, 0.4375, 0.03134, 0.4063, 0.9999, 0.3438, 0.06258, 0.375, 0.06258, 0.3438, 0.9999, 0.375, 0.06258, 0.375, 0.9999, 0.3438, 0.9999, 0.4688, 0.06258, 0.4688, 0.06258, 0.4375, 0.9999, 0.4375, 0.9999, 0.4688, 0.06258, 0.4375, 0.06258, 0.3438, 0.06258, 0.375, 9.012e-05, 0.4063, 0.06258, 0.375, 0.03134, 0.4063, 9.012e-05, 0.4063, 0.06258, 0.4688, 9.012e-05, 0.4063, 0.06258, 0.4375, 0.06258, 0.4375, 9.012e-05, 0.4063, 0.03134, 0.4063, 0.06258, 0.375, 0.9999, 0.375, 0.9999, 0.4375])
me_plane_010.materials.append(mat_road_inner)
me_plane_010.materials.append(mat_road_outer)
me_plane_010.use_remesh_preserve_volume = False
me_plane_010.use_remesh_preserve_attributes = False
me_plane_010.use_mirror_vertex_groups = False
me_plane_010.update()
me_plane_009 = bpy.data.meshes.new('Plane.009')
me_plane_009.from_pydata([(8.109, 1.542, 0.025), (10.06, 1.974, 0.025), (8.0, 2.03, 0.025), (9.953, 2.463, 0.025), (10.25, 2.273, 0.025), (13.97, 2.84, 0.025), (7.81, 1.732, 0.025), (12.01, 2.407, 0.025), (11.91, 2.895, 0.025), (13.86, 3.328, 0.025), (14.16, 3.138, 0.025), (11.72, 2.597, 0.025), (6.156, 1.109, 0.025), (4.203, 0.6758, 0.025), (4.095, 1.164, 0.025), (6.048, 1.597, 0.025), (6.346, 1.407, 0.025), (3.905, 0.8658, 0.025), (2.251, 0.2429, 0.025), (0.2982, -0.19, 0.025), (0.19, 0.2982, 0.025), (2.143, 0.7311, 0.025), (2.441, 0.5411, 0.025), (0.0, 0.0, 0.025), (0.0, -6.0, 0.0), (16.0, 0.5, 0.0), (0.0, 6.0, 0.0), (16.0, 6.0, 0.0), (0.0, -6.5, 0.0), (16.0, 0.0, 0.0), (0.0, 6.5, 0.0), (16.0, 6.5, 0.0)], [], [(0, 1, 3, 2), (0, 2, 6), (3, 1, 4), (7, 5, 9, 8), (7, 8, 11), (9, 5, 10), (13, 12, 15, 14), (13, 14, 17), (15, 12, 16), (19, 18, 21, 20), (19, 20, 23), (21, 18, 22), (24, 25, 27, 26), (25, 24, 28, 29), (26, 27, 31, 30)])
me_plane_009.polygons.foreach_set('material_index', [1, 1, 1, 1, 1, 1, 1, 1, 1, 1, 1, 1, 0, 1, 1])
_uv = me_plane_009.uv_layers.new(name='UVMap')
_uv.uv.foreach_set('vector', [0.0, 0.0, 0.0, 0.0, 0.0, 0.0, 0.0, 0.0, 0.0, 0.0, 0.0, 0.0, 0.0, 0.0, 0.0, 0.0, 0.0, 0.0, 0.0, 0.0, 0.0, 0.0, 0.0, 0.0, 0.0, 0.0, 0.0, 0.0, 0.0, 0.0, 0.0, 0.0, 0.0, 0.0, 0.0, 0.0, 0.0, 0.0, 0.0, 0.0, 0.0, 0.0, 0.0, 0.0, 0.0, 0.0, 0.0, 0.0, 0.0, 0.0, 0.0, 0.0, 0.0, 0.0, 0.0, 0.0, 0.0, 0.0, 0.0, 0.0, 0.0, 0.0, 0.0, 0.0, 0.0, 0.0, 0.0, 0.0, 0.0, 0.0, 0.0, 0.0, 0.0, 0.0, 0.0, 0.0, 0.0, 0.0, 0.0, 0.0, 0.0003597, 0.03133, 0.9999, 0.4378, 0.9998, 0.7814, 0.0001009, 0.7811, 0.9999, 0.4378, 0.0003597, 0.03133, 0.0003705, 9.014e-05, 0.9999, 0.4066, 0.0001009, 0.7811, 0.9998, 0.7814, 0.9998, 0.8127, 9.014e-05, 0.8123])
me_plane_009.materials.append(mat_road_inner)
me_plane_009.materials.append(mat_road_outer)
me_plane_009.use_remesh_preserve_volume = False
me_plane_009.use_remesh_preserve_attributes = False
me_plane_009.use_mirror_vertex_groups = False
me_plane_009.update()
me_plane_008 = bpy.data.meshes.new('Plane.008')
me_plane_008.from_pydata([(0.0, -6.0, 0.0), (16.0, -6.0, 0.0), (0.0, 6.0, 0.0), (16.0, 6.0, 0.0), (0.0, -6.5, 0.0), (16.0, -6.5, 0.0), (0.0, 6.5, 0.0), (16.0, 6.5, 0.0), (8.25, -0.25, 0.025), (10.25, -0.25, 0.025), (8.25, 0.25, 0.025), (10.25, 0.25, 0.025), (10.5, 0.0, 0.025), (14.25, -0.25, 0.025), (8.0, 0.0, 0.025), (12.25, -0.25, 0.025), (12.25, 0.25, 0.025), (14.25, 0.25, 0.025), (14.5, 0.0, 0.025), (12.0, 0.0, 0.025), (6.25, -0.25, 0.025), (4.25, -0.25, 0.025), (4.25, 0.25, 0.025), (6.25, 0.25, 0.025), (6.5, 0.0, 0.025), (4.0, 0.0, 0.025), (2.25, -0.25, 0.025), (0.25, -0.25, 0.025), (0.25, 0.25, 0.025), (2.25, 0.25, 0.025), (2.5, 0.0, 0.025), (0.0, 0.0, 0.025)], [], [(1, 0, 4, 5), (2, 3, 7, 6), (8, 9, 11, 10), (8, 10, 14), (11, 9, 12), (15, 13, 17, 16), (15, 16, 19), (17, 13, 18), (21, 20, 23, 22), (21, 22, 25), (23, 20, 24), (27, 26, 29, 28), (27, 28, 31), (29, 26, 30), (0, 1, 3, 2)])
me_plane_008.polygons.foreach_set('material_index', [1, 1, 1, 1, 1, 1, 1, 1, 1, 1, 1, 1, 1, 1, 0])
_uv = me_plane_008.uv_layers.new(name='UVMap')
_uv.uv.foreach_set('vector', [0.9999, 0.03133, 9.012e-05, 0.03133, 9.012e-05, 9.012e-05, 0.9999, 9.012e-05, 9.024e-05, 0.7812, 0.9999, 0.7812, 0.9999, 0.8124, 9.024e-05, 0.8124, 0.0, 0.0, 0.0, 0.0, 0.0, 0.0, 0.0, 0.0, 0.0, 0.0, 0.0, 0.0, 0.0, 0.0, 0.0, 0.0, 0.0, 0.0, 0.0, 0.0, 0.0, 0.0, 0.0, 0.0, 0.0, 0.0, 0.0, 0.0, 0.0, 0.0, 0.0, 0.0, 0.0, 0.0, 0.0, 0.0, 0.0, 0.0, 0.0, 0.0, 0.0, 0.0, 0.0, 0.0, 0.0, 0.0, 0.0, 0.0, 0.0, 0.0, 0.0, 0.0, 0.0, 0.0, 0.0, 0.0, 0.0, 0.0, 0.0, 0.0, 0.0, 0.0, 0.0, 0.0, 0.0, 0.0, 0.0, 0.0, 0.0, 0.0, 0.0, 0.0, 0.0, 0.0, 0.0, 0.0, 0.0, 0.0, 0.0, 0.0, 9.012e-05, 0.03133, 0.9999, 0.03133, 0.9999, 0.7812, 9.024e-05, 0.7812])
me_plane_008.materials.append(mat_road_inner)
me_plane_008.materials.append(mat_road_outer)
me_plane_008.use_remesh_preserve_volume = False
me_plane_008.use_remesh_preserve_attributes = False
me_plane_008.use_mirror_vertex_groups = False
me_plane_008.update()
me_plane_006 = bpy.data.meshes.new('Plane.006')
me_plane_006.from_pydata([(8.034, 1.894, 0.025), (9.965, 2.411, 0.025), (7.904, 2.377, 0.025), (9.836, 2.894, 0.025), (10.14, 2.718, 0.025), (13.83, 3.447, 0.025), (7.727, 2.071, 0.025), (11.9, 2.929, 0.025), (11.77, 3.412, 0.025), (13.7, 3.93, 0.025), (14.01, 3.753, 0.025), (11.59, 3.106, 0.025), (6.102, 1.376, 0.025), (4.17, 0.8585, 0.025), (4.04, 1.341, 0.025), (5.972, 1.859, 0.025), (6.279, 1.682, 0.025), (3.864, 1.035, 0.025), (2.238, 0.3409, 0.025), (0.3062, -0.1768, 0.025), (0.1768, 0.3062, 0.025), (2.109, 0.8238, 0.025), (2.415, 0.647, 0.025), (0.0, 0.0, 0.025), (0.0, -2.75, 0.0), (0.0, 2.75, 0.0), (0.0, -3.25, 0.0), (0.0, 3.25, 0.0), (16.0, 1.75, 0.0), (16.0, 6.75, 0.0), (16.0, 1.25, 0.0), (16.0, 7.25, 0.0)], [], [(0, 1, 3, 2), (0, 2, 6), (3, 1, 4), (7, 5, 9, 8), (7, 8, 11), (9, 5, 10), (13, 12, 15, 14), (13, 14, 17), (15, 12, 16), (19, 18, 21, 20), (19, 20, 23), (21, 18, 22), (28, 24, 26, 30), (25, 29, 31, 27), (24, 28, 29, 25)])
me_plane_006.polygons.foreach_set('material_index', [1, 1, 1, 1, 1, 1, 1, 1, 1, 1, 1, 1, 1, 1, 0])
_uv = me_plane_006.uv_layers.new(name='UVMap')
_uv.uv.foreach_set('vector', [0.0, 0.0, 0.0, 0.0, 0.0, 0.0, 0.0, 0.0, 0.0, 0.0, 0.0, 0.0, 0.0, 0.0, 0.0, 0.0, 0.0, 0.0, 0.0, 0.0, 0.0, 0.0, 0.0, 0.0, 0.0, 0.0, 0.0, 0.0, 0.0, 0.0, 0.0, 0.0, 0.0, 0.0, 0.0, 0.0, 0.0, 0.0, 0.0, 0.0, 0.0, 0.0, 0.0, 0.0, 0.0, 0.0, 0.0, 0.0, 0.0, 0.0, 0.0, 0.0, 0.0, 0.0, 0.0, 0.0, 0.0, 0.0, 0.0, 0.0, 0.0, 0.0, 0.0, 0.0, 0.0, 0.0, 0.0, 0.0, 0.0, 0.0, 0.0, 0.0, 0.0, 0.0, 0.0, 0.0, 0.0, 0.0, 0.0, 0.0, 0.923, 0.05357, 0.006748, 0.02681, 6.009e-05, 6.009e-05, 0.9163, 0.02681, 0.08366, 0.3345, 0.9933, 0.3345, 0.9999, 0.3612, 0.09035, 0.3612, 0.006748, 0.02681, 0.923, 0.05357, 0.9933, 0.3345, 0.08366, 0.3345])
me_plane_006.materials.append(mat_road_inner)
me_plane_006.materials.append(mat_road_outer)
me_plane_006.use_remesh_preserve_volume = False
me_plane_006.use_remesh_preserve_attributes = False
me_plane_006.use_mirror_vertex_groups = False
me_plane_006.update()
me_plane = bpy.data.meshes.new('Plane')
me_plane.from_pydata([(8.25, -3.5, 0.025), (10.25, -3.5, 0.025), (8.25, -3.0, 0.025), (10.25, -3.0, 0.025), (10.5, -3.25, 0.025), (14.25, -3.5, 0.025), (8.0, -3.25, 0.025), (12.25, -3.5, 0.025), (12.25, -3.0, 0.025), (14.25, -3.0, 0.025), (14.5, -3.25, 0.025), (12.0, -3.25, 0.025), (6.25, -3.5, 0.025), (4.25, -3.5, 0.025), (4.25, -3.0, 0.025), (6.25, -3.0, 0.025), (6.5, -3.25, 0.025), (4.0, -3.25, 0.025), (2.25, -3.5, 0.025), (0.25, -3.5, 0.025), (0.25, -3.0, 0.025), (2.25, -3.0, 0.025), (2.5, -3.25, 0.025), (0.0, -3.25, 0.025), (8.25, 3.0, 0.025), (10.25, 3.0, 0.025), (8.25, 3.5, 0.025), (10.25, 3.5, 0.025), (10.5, 3.25, 0.025), (14.25, 3.0, 0.025), (8.0, 3.25, 0.025), (12.25, 3.0, 0.025), (12.25, 3.5, 0.025), (14.25, 3.5, 0.025), (14.5, 3.25, 0.025), (12.0, 3.25, 0.025), (6.25, 3.0, 0.025), (4.25, 3.0, 0.025), (4.25, 3.5, 0.025), (6.25, 3.5, 0.025), (6.5, 3.25, 0.025), (4.0, 3.25, 0.025), (2.25, 3.0, 0.025), (0.25, 3.0, 0.025), (0.25, 3.5, 0.025), (2.25, 3.5, 0.025), (2.5, 3.25, 0.025), (0.0, 3.25, 0.025), (0.0, -6.0, 0.0), (16.0, -6.0, 0.0), (0.0, 6.0, 0.0), (16.0, 6.0, 0.0), (16.0, -6.5, 0.0), (16.0, 6.5, 0.0), (16.0, -0.25, 0.0), (16.0, 0.25, 0.0), (0.0, 0.0, 0.0), (0.0, -6.5, 0.0), (0.0, 6.5, 0.0)], [], [(0, 1, 3, 2), (0, 2, 6), (3, 1, 4), (7, 5, 9, 8), (7, 8, 11), (9, 5, 10), (13, 12, 15, 14), (13, 14, 17), (15, 12, 16), (19, 18, 21, 20), (19, 20, 23), (21, 18, 22), (24, 25, 27, 26), (24, 26, 30), (27, 25, 28), (31, 29, 33, 32), (31, 32, 35), (33, 29, 34), (37, 36, 39, 38), (37, 38, 41), (39, 36, 40), (43, 42, 45, 44), (43, 44, 47), (45, 42, 46), (52, 48, 57), (49, 48, 52), (53, 58, 50), (51, 53, 50), (51, 50, 55), (56, 55, 50), (54, 48, 49), (54, 56, 48), (56, 54, 55)])
me_plane.polygons.foreach_set('material_index', [1, 1, 1, 1, 1, 1, 1, 1, 1, 1, 1, 1, 1, 1, 1, 1, 1, 1, 1, 1, 1, 1, 1, 1, 1, 1, 1, 1, 0, 0, 0, 0, 1])
_uv = me_plane.uv_layers.new(name='UVMap')
_uv.uv.foreach_set('vector', [0.0, 0.0, 0.0, 0.0, 0.0, 0.0, 0.0, 0.0, 0.0, 0.0, 0.0, 0.0, 0.0, 0.0, 0.0, 0.0, 0.0, 0.0, 0.0, 0.0, 0.0, 0.0, 0.0, 0.0, 0.0, 0.0, 0.0, 0.0, 0.0, 0.0, 0.0, 0.0, 0.0, 0.0, 0.0, 0.0, 0.0, 0.0, 0.0, 0.0, 0.0, 0.0, 0.0, 0.0, 0.0, 0.0, 0.0, 0.0, 0.0, 0.0, 0.0, 0.0, 0.0, 0.0, 0.0, 0.0, 0.0, 0.0, 0.0, 0.0, 0.0, 0.0, 0.0, 0.0, 0.0, 0.0, 0.0, 0.0, 0.0, 0.0, 0.0, 0.0, 0.0, 0.0, 0.0, 0.0, 0.0, 0.0, 0.0, 0.0, 0.0, 0.0, 0.0, 0.0, 0.0, 0.0, 0.0, 0.0, 0.0, 0.0, 0.0, 0.0, 0.0, 0.0, 0.0, 0.0, 0.0, 0.0, 0.0, 0.0, 0.0, 0.0, 0.0, 0.0, 0.0, 0.0, 0.0, 0.0, 0.0, 0.0, 0.0, 0.0, 0.0, 0.0, 0.0, 0.0, 0.0, 0.0, 0.0, 0.0, 0.0, 0.0, 0.0, 0.0, 0.0, 0.0, 0.0, 0.0, 0.0, 0.0, 0.0, 0.0, 0.0, 0.0, 0.0, 0.0, 0.0, 0.0, 0.0, 0.0, 0.0, 0.0, 0.0, 0.0, 0.0, 0.0, 0.0, 0.0, 0.0, 0.0, 0.0, 0.0, 0.0, 0.0, 0.0, 0.0, 0.0, 0.0, 0.0, 0.0, 0.9999, 9.012e-05, 9.018e-05, 0.03134, 9.012e-05, 9.185e-05, 0.9999, 0.03133, 9.018e-05, 0.03134, 0.9999, 9.012e-05, 0.9999, 0.8124, 9.081e-05, 0.8124, 9.081e-05, 0.7812, 0.9999, 0.7812, 0.9999, 0.8124, 9.081e-05, 0.7812, 0.9999, 0.7812, 9.081e-05, 0.7812, 0.9999, 0.4219, 9.081e-05, 0.4063, 0.9999, 0.4219, 9.081e-05, 0.7812, 0.9999, 0.3906, 9.018e-05, 0.03134, 0.9999, 0.03133, 0.9999, 0.3906, 9.081e-05, 0.4063, 9.018e-05, 0.03134, 9.081e-05, 0.4063, 0.9999, 0.3906, 0.9999, 0.4219])
me_plane.materials.append(mat_road_inner)
me_plane.materials.append(mat_road_outer)
me_plane.use_remesh_preserve_volume = False
me_plane.use_remesh_preserve_attributes = False
me_plane.use_mirror_vertex_groups = False
me_plane.update()
me_plane_002 = bpy.data.meshes.new('Plane.002')
me_plane_002.from_pydata([(-1.0, 1.0, -0.003806), (-1.5, 0.0, -0.003806), (0.0, 3.0, -0.003806), (1.0, 1.0, -0.003806), (-2.0, 1.0, -0.003806), (-2.0, 5.0, -0.003806), (1.5, 0.0, -0.003806), (2.0, 1.0, -0.003806), (2.0, 5.0, -0.003806), (3.0, 1.0, -0.003806), (-3.0, 1.0, -0.003806), (-2.0, -3.0, -0.003806), (2.0, -3.0, -0.003806), (1.0, -4.0, -0.003806), (0.0, -2.5, -0.003806), (-1.0, -4.0, -0.003806), (0.0, 2.0, 0.0), (1.0, 0.0, 0.0), (0.0, -1.0, 0.0), (-1.0, 0.0, 0.0), (1.734, 1.063, -0.003806), (1.734, 7.161, -0.003806), (-0.9587, -4.418, -0.003806), (-2.24, -3.136, -0.003806), (1.238, 1.119, -0.003806), (1.5, 0.5948, -0.003806), (0.0, 3.595, -0.003806), (0.0, -2.98, -0.003806), (-1.734, 1.063, -0.003806), (-1.5, 0.5948, -0.003806), (2.24, -3.136, -0.003806), (0.9587, -4.418, -0.003806), (-3.274, 1.0, -0.003806), (3.274, 1.0, -0.003806), (-1.734, 7.161, -0.003806), (-1.238, 1.119, -0.003806)], [], [(16, 19, 18, 17), (2, 0, 1, 4, 5, 10, 11, 15, 14, 13, 12, 9, 8, 7, 6, 3), (8, 7, 20, 21), (11, 15, 22, 23), (6, 3, 24, 25), (3, 2, 26, 24), (15, 14, 27, 22), (1, 4, 28, 29), (13, 12, 30, 31), (10, 11, 23, 32), (9, 8, 21, 33), (7, 6, 25, 20), (4, 5, 34, 28), (14, 13, 31, 27), (0, 1, 29, 35), (12, 9, 33, 30), (2, 0, 35, 26), (5, 10, 32, 34)])
me_plane_002.polygons.foreach_set('material_index', [0, 1, 2, 2, 2, 2, 2, 2, 2, 2, 2, 2, 2, 2, 2, 2, 2, 2])
me_plane_002.materials.append(mat_cockpit)
me_plane_002.materials.append(mat_ship_inner)
me_plane_002.materials.append(mat_ship_outter)
me_plane_002.use_remesh_preserve_volume = False
me_plane_002.use_remesh_preserve_attributes = False
me_plane_002.use_mirror_vertex_groups = False
me_plane_002.update()
me_plane_003 = bpy.data.meshes.new('Plane.003')
me_plane_003.from_pydata([(-1.0, 2.0, 4.967e-09), (-2.0, 1.0, 4.967e-09), (-2.0, -1.0, 4.967e-09), (-1.0, -2.0, 4.967e-09), (1.0, -2.0, 4.967e-09), (2.0, -1.0, 4.967e-09), (2.0, 1.0, 4.967e-09), (1.0, 2.0, 4.967e-09), (-5.0, -2.0, -2.484e-08), (-8.0, -2.0, -2.484e-08), (-2.0, -8.0, -2.484e-08), (-2.0, -5.0, -2.484e-08), (2.0, -5.0, 4.967e-09), (2.0, -8.0, 4.967e-09), (8.0, -2.0, 4.967e-09), (5.0, -2.0, 4.967e-09), (5.0, 2.0, 4.967e-09), (8.0, 2.0, 4.967e-09), (2.0, 8.0, 4.967e-09), (2.0, 5.0, 4.967e-09), (-2.0, 5.0, 4.967e-09), (-2.0, 8.0, 4.967e-09), (-8.0, 2.0, 4.967e-09), (-5.0, 2.0, 4.967e-09), (-1.653, -8.838, -2.484e-08), (-8.838, -1.653, -2.484e-08), (-1.653, 8.838, 4.967e-09), (-1.653, 4.856, 4.967e-09), (-4.856, -1.653, -2.484e-08), (-1.653, -4.856, -2.484e-08), (1.653, 4.856, 4.967e-09), (1.653, 8.838, 4.967e-09), (8.838, 1.653, 4.967e-09), (4.856, 1.653, 4.967e-09), (2.347, 1.144, 4.967e-09), (2.347, -1.144, 4.967e-09), (4.856, -1.653, 4.967e-09), (8.838, -1.653, 4.967e-09), (1.144, -2.347, 4.967e-09), (-1.144, -2.347, 4.967e-09), (1.653, -8.838, 4.967e-09), (1.653, -4.856, 4.967e-09), (-2.347, -1.144, 4.967e-09), (-2.347, 1.144, 4.967e-09), (-8.838, 1.653, 4.967e-09), (-1.144, 2.347, 4.967e-09), (1.144, 2.347, 4.967e-09), (-4.856, 1.653, 4.967e-09)], [], [(7, 6, 5, 4, 3, 2, 1, 0), (11, 10, 9, 8), (15, 14, 13, 12), (19, 18, 17, 16), (23, 22, 21, 20), (4, 3, 39, 38), (21, 20, 27, 26), (11, 10, 24, 29), (1, 0, 45, 43), (18, 17, 32, 31), (8, 11, 29, 28), (15, 14, 37, 36), (5, 4, 38, 35), (22, 21, 26, 44), (12, 15, 36, 41), (2, 1, 43, 42), (19, 18, 31, 30), (9, 8, 28, 25), (16, 19, 30, 33), (23, 22, 44, 47), (6, 5, 35, 34), (13, 12, 41, 40), (3, 2, 42, 39), (20, 23, 47, 27), (10, 9, 25, 24), (0, 7, 46, 45), (17, 16, 33, 32), (7, 6, 34, 46), (14, 13, 40, 37)])
me_plane_003.polygons.foreach_set('material_index', [0, 0, 0, 0, 0, 1, 1, 1, 1, 1, 1, 1, 1, 1, 1, 1, 1, 1, 1, 1, 1, 1, 1, 1, 1, 1, 1, 1, 1])
me_plane_003.materials.append(mat_shooter_inner)
me_plane_003.materials.append(mat_shooter_outter)
me_plane_003.use_remesh_preserve_volume = False
me_plane_003.use_remesh_preserve_attributes = False
me_plane_003.use_mirror_vertex_groups = False
me_plane_003.update()
me_plane_007 = bpy.data.meshes.new('Plane.007')
me_plane_007.from_pydata([(-3.857e-09, -6.364, -0.0704), (-5.0, -2.364, -0.0704), (-3.857e-09, 8.636, -0.0704), (5.0, -2.364, -0.0704), (-3.857e-09, -4.064, 0.1765), (-3.0, -1.664, 0.1765), (-3.857e-09, 4.936, 0.1765), (3.0, -1.664, 0.1765), (3.428, -1.766, 0.1765), (-3.857e-09, -4.508, 0.1765), (-3.857e-09, 5.774, 0.1765), (-3.428, -1.766, 0.1765), (5.428, -2.466, -0.0704), (-3.857e-09, -6.808, -0.0704), (-3.857e-09, 9.474, -0.0704), (-5.428, -2.466, -0.0704)], [], [(0, 1, 2, 3), (4, 5, 6, 7), (7, 4, 9, 8), (5, 6, 10, 11), (3, 0, 13, 12), (1, 2, 14, 15), (6, 7, 8, 10), (4, 5, 11, 9), (2, 3, 12, 14), (0, 1, 15, 13)])
me_plane_007.polygons.foreach_set('material_index', [0, 2, 3, 3, 1, 1, 3, 3, 1, 1])
me_plane_007.materials.append(mat_snake_1_inner)
me_plane_007.materials.append(mat_snake_1_outter)
me_plane_007.materials.append(mat_snake_2_inner)
me_plane_007.materials.append(mat_snake_2_outter)
me_plane_007.use_remesh_preserve_volume = False
me_plane_007.use_remesh_preserve_attributes = False
me_plane_007.use_mirror_vertex_groups = False
me_plane_007.update()
me_plane_005 = bpy.data.meshes.new('Plane.005')
me_plane_005.from_pydata([(6.0, 5.452, 0.0), (0.0, 3.452, 0.0), (6.0, 8.452, 0.0), (-6.0, 8.452, 0.0), (-6.0, 5.452, 0.0), (0.0, 0.4517, 0.0), (6.347, 5.289, 0.0), (0.0, 0.0, 0.0), (6.347, 9.193, 0.0), (0.0, 3.903, 0.0), (-6.347, 5.289, 0.0), (-6.347, 9.193, 0.0)], [], [(3, 4, 5, 1), (5, 0, 2, 1), (1, 3, 11, 9), (4, 5, 7, 10), (3, 4, 10, 11), (2, 1, 9, 8), (0, 2, 8, 6), (5, 0, 6, 7)])
me_plane_005.polygons.foreach_set('material_index', [0, 0, 1, 1, 1, 1, 1, 1])
me_plane_005.materials.append(mat_snake_body_inner)
me_plane_005.materials.append(mat_snake_body_outter)
me_plane_005.use_remesh_preserve_volume = False
me_plane_005.use_remesh_preserve_attributes = False
me_plane_005.use_mirror_vertex_groups = False
me_plane_005.update()
me_plane_004 = bpy.data.meshes.new('Plane.004')
me_plane_004.from_pydata([(-1.679e-07, -8.699, -0.05418), (-6.0, 7.301, -0.05418), (-1.083e-07, 1.301, -0.05418), (6.0, 7.301, -0.05418), (-2.88, 2.441, 0.1777), (-1.083e-07, -0.4395, 0.1777), (2.88, 2.441, 0.1777), (-1.369e-07, -5.239, 0.1777), (6.823, 8.579, -0.05418), (-1.679e-07, -9.617, -0.05418), (-1.083e-07, 1.756, -0.05418), (-6.823, 8.579, -0.05418), (3.767, 3.819, 0.1777), (-1.083e-07, 0.05126, 0.1777), (-1.369e-07, -6.228, 0.1777), (-3.767, 3.819, 0.1777)], [], [(0, 1, 2, 3), (7, 6, 5, 4), (0, 1, 11, 9), (1, 2, 10, 11), (2, 3, 8, 10), (3, 0, 9, 8), (5, 4, 15, 13), (4, 7, 14, 15), (7, 6, 12, 14), (6, 5, 13, 12)])
me_plane_004.polygons.foreach_set('material_index', [0, 2, 1, 1, 1, 1, 3, 3, 3, 3])
me_plane_004.materials.append(mat_snake_1_inner)
me_plane_004.materials.append(mat_snake_1_outter)
me_plane_004.materials.append(mat_snake_2_inner)
me_plane_004.materials.append(mat_snake_2_outter)
me_plane_004.use_remesh_preserve_volume = False
me_plane_004.use_remesh_preserve_attributes = False
me_plane_004.use_mirror_vertex_groups = False
me_plane_004.update()
me_plane_018 = bpy.data.meshes.new('Plane.018')
me_plane_018.from_pydata([(0.0, -8.0, 0.0), (2.0, -5.0, 0.0), (-2.0, -5.0, 0.0), (0.0, 8.0, 0.0)], [], [(0, 1, 3, 2)])
me_plane_018.materials.append(mat_bullet)
me_plane_018.use_remesh_preserve_volume = False
me_plane_018.use_remesh_preserve_attributes = False
me_plane_018.use_mirror_vertex_groups = False
me_plane_018.update()

# ---- objects
ob_ucx_mesh_road_reduced_2 = bpy.data.objects.new('UCX_Mesh_road_reduced_2', me_plane_045)
ob_ucx_mesh_road_wall_start_3 = bpy.data.objects.new('UCX_Mesh_road_wall_start_3', me_plane_044)
ob_ucx_mesh_road_wall_start_2 = bpy.data.objects.new('UCX_Mesh_road_wall_start_2', me_plane_043)
ob_ucx_mesh_road_wall_3 = bpy.data.objects.new('UCX_Mesh_road_wall_3', me_plane_042)
ob_ucx_mesh_road_wall_2 = bpy.data.objects.new('UCX_Mesh_road_wall_2', me_plane_041)
ob_ucx_mesh_road_separation_3 = bpy.data.objects.new('UCX_Mesh_road_separation_3', me_plane_039)
ob_ucx_mesh_road_separation_2 = bpy.data.objects.new('UCX_Mesh_road_separation_2', me_plane_038)
ob_ucx_mesh_road_reducing_smaller_2 = bpy.data.objects.new('UCX_Mesh_road_reducing_smaller_2', me_plane_037)
ob_ucx_mesh_road_reducing_2 = bpy.data.objects.new('UCX_Mesh_road_reducing_2', me_cube_001)
ob_ucx_mesh_road_reducing = bpy.data.objects.new('UCX_Mesh_road_reducing', me_cube)
ob_ucx_mesh_road_reduced_smaller_2 = bpy.data.objects.new('UCX_Mesh_road_reduced_smaller_2', me_plane_036)
ob_ucx_mesh_road_reduce_2 = bpy.data.objects.new('UCX_Mesh_road_reduce_2', me_plane_035)
ob_ucx_mesh_road_angle_2 = bpy.data.objects.new('UCX_Mesh_road_angle_2', me_plane_034)
ob_ucx_mesh_road_2 = bpy.data.objects.new('UCX_Mesh_road_2', me_plane_033)
ob_ucx_mesh_double_obstacle_2 = bpy.data.objects.new('UCX_Mesh_double_obstacle_2', me_plane_013)
ob_ucx_mesh_road_reducing_smaller = bpy.data.objects.new('UCX_Mesh_road_reducing_smaller', me_plane_031)
ob_ucx_mesh_road_reduce = bpy.data.objects.new('UCX_Mesh_road_reduce', me_plane_030)
ob_ucx_mesh_road_angle = bpy.data.objects.new('UCX_Mesh_road_angle', me_plane_029)
ob_ucx_mesh_road_reduced_smaller = bpy.data.objects.new('UCX_Mesh_road_reduced_smaller', me_plane_027)
ob_ucx_mesh_road_reduced = bpy.data.objects.new('UCX_Mesh_road_reduced', me_plane_026)
ob_ucx_mesh_road_separation = bpy.data.objects.new('UCX_Mesh_road_separation', me_plane_025)
ob_ucx_mesh_road = bpy.data.objects.new('UCX_Mesh_road', me_plane_024)
ob_ucx_mesh_road_wall_start = bpy.data.objects.new('UCX_Mesh_road_wall_start', me_plane_022)
ob_ucx_mesh_road_wall = bpy.data.objects.new('UCX_Mesh_road_wall', me_plane_021)
ob_ucx_mesh_obstacle = bpy.data.objects.new('UCX_Mesh_obstacle', me_plane_019)
ob_ucx_mesh_double_obstacle = bpy.data.objects.new('UCX_Mesh_double_obstacle', me_plane_011)
ob_mesh_obstacle = bpy.data.objects.new('Mesh_obstacle', me_plane_023)
ob_mesh_double_obstacle = bpy.data.objects.new('Mesh_double_obstacle', me_plane_020)
ob_mesh_road_reduced_smaller = bpy.data.objects.new('Mesh_road_reduced_smaller', me_plane_017)
ob_mesh_road_reduced = bpy.data.objects.new('Mesh_road_reduced', me_plane_016)
ob_mesh_road_reducing_smaller = bpy.data.objects.new('Mesh_road_reducing_smaller', me_plane_015)
ob_mesh_road_reducing = bpy.data.objects.new('Mesh_road_reducing', me_plane_014)
ob_mesh_road_wall = bpy.data.objects.new('Mesh_road_wall', me_plane_012)
ob_mesh_road_wall_start = bpy.data.objects.new('Mesh_road_wall_start', me_plane_010)
ob_mesh_road_reduce = bpy.data.objects.new('Mesh_road_reduce', me_plane_009)
ob_mesh_road = bpy.data.objects.new('Mesh_road', me_plane_008)
ob_mesh_road_angle = bpy.data.objects.new('Mesh_road_angle', me_plane_006)
ob_mesh_road_separation = bpy.data.objects.new('Mesh_road_separation', me_plane)
ob_ship = bpy.data.objects.new('ship', me_plane_002)
ob_shooter = bpy.data.objects.new('shooter', me_plane_003)
ob_plane_001 = bpy.data.objects.new('Plane.001', me_plane_007)
ob_plane = bpy.data.objects.new('Plane', me_plane_005)
ob_snake_head = bpy.data.objects.new('snake_head', me_plane_004)
ob_plane_002 = bpy.data.objects.new('Plane.002', me_plane_018)
ob_camera = bpy.data.objects.new('Camera', cam_camera)

# ---- transforms, parenting, visibility, modifiers, constraints
ob_ucx_mesh_road_reduced_2.location = (-8.0, 0.0, 0.0)
ob_ucx_mesh_road_reduced_2.hide_viewport = True
ob_ucx_mesh_road_reduced_2.lineart.crease_threshold = 0.0
ob_ucx_mesh_road_wall_start_3.location = (-8.0, 0.0, 0.0)
ob_ucx_mesh_road_wall_start_3.hide_viewport = True
ob_ucx_mesh_road_wall_start_3.lineart.crease_threshold = 0.0
ob_ucx_mesh_road_wall_start_2.location = (-8.0, 0.0, 0.0)
ob_ucx_mesh_road_wall_start_2.hide_viewport = True
ob_ucx_mesh_road_wall_start_2.lineart.crease_threshold = 0.0
ob_ucx_mesh_road_wall_3.location = (-8.0, 0.0, 0.0)
ob_ucx_mesh_road_wall_3.hide_viewport = True
ob_ucx_mesh_road_wall_3.lineart.crease_threshold = 0.0
ob_ucx_mesh_road_wall_2.location = (-8.0, 0.0, 0.0)
ob_ucx_mesh_road_wall_2.hide_viewport = True
ob_ucx_mesh_road_wall_2.lineart.crease_threshold = 0.0
ob_ucx_mesh_road_separation_3.location = (-8.0, 0.0, 0.0)
ob_ucx_mesh_road_separation_3.hide_viewport = True
ob_ucx_mesh_road_separation_3.lineart.crease_threshold = 0.0
ob_ucx_mesh_road_separation_2.location = (-8.0, 0.0, 0.0)
ob_ucx_mesh_road_separation_2.hide_viewport = True
ob_ucx_mesh_road_separation_2.lineart.crease_threshold = 0.0
ob_ucx_mesh_road_reducing_smaller_2.location = (-8.0, 0.0, 0.0)
ob_ucx_mesh_road_reducing_smaller_2.hide_viewport = True
ob_ucx_mesh_road_reducing_smaller_2.lineart.crease_threshold = 0.0
ob_ucx_mesh_road_reducing_2.location = (-8.0, 0.0, 0.0)
ob_ucx_mesh_road_reducing_2.scale = (1.0, -1.0, 1.0)
ob_ucx_mesh_road_reducing_2.hide_viewport = True
ob_ucx_mesh_road_reducing_2.lineart.crease_threshold = 0.0
ob_ucx_mesh_road_reducing.location = (-8.0, 0.0, 0.0)
ob_ucx_mesh_road_reducing.hide_viewport = True
ob_ucx_mesh_road_reducing.lineart.crease_threshold = 0.0
ob_ucx_mesh_road_reduced_smaller_2.location = (-8.0, 0.0, 0.0)
ob_ucx_mesh_road_reduced_smaller_2.hide_viewport = True
ob_ucx_mesh_road_reduced_smaller_2.lineart.crease_threshold = 0.0
ob_ucx_mesh_road_reduce_2.location = (-8.0, 0.0, 0.0)
ob_ucx_mesh_road_reduce_2.hide_viewport = True
ob_ucx_mesh_road_reduce_2.lineart.crease_threshold = 0.0
ob_ucx_mesh_road_angle_2.location = (0.0, 0.5, 0.0)
ob_ucx_mesh_road_angle_2.hide_viewport = True
ob_ucx_mesh_road_angle_2.lineart.crease_threshold = 0.0
ob_ucx_mesh_road_2.location = (0.0, 0.0, 0.0)
ob_ucx_mesh_road_2.lineart.crease_threshold = 0.0
ob_ucx_mesh_double_obstacle_2.location = (0.0, -2.384e-07, 0.0)
ob_ucx_mesh_double_obstacle_2.hide_viewport = True
ob_ucx_mesh_double_obstacle_2.lineart.crease_threshold = 0.0
ob_ucx_mesh_road_reducing_smaller.location = (-8.0, 0.0, 0.0)
ob_ucx_mesh_road_reducing_smaller.hide_viewport = True
ob_ucx_mesh_road_reducing_smaller.lineart.crease_threshold = 0.0
ob_ucx_mesh_road_reduce.location = (-8.0, 0.0, 0.0)
ob_ucx_mesh_road_reduce.hide_viewport = True
ob_ucx_mesh_road_reduce.lineart.crease_threshold = 0.0
ob_ucx_mesh_road_angle.location = (0.0, 0.25, 0.0)
ob_ucx_mesh_road_angle.hide_viewport = True
ob_ucx_mesh_road_angle.lineart.crease_threshold = 0.0
ob_ucx_mesh_road_reduced_smaller.location = (-8.0, 0.0, 0.0)
ob_ucx_mesh_road_reduced_smaller.hide_viewport = True
ob_ucx_mesh_road_reduced_smaller.lineart.crease_threshold = 0.0
ob_ucx_mesh_road_reduced.location = (-8.0, 0.0, 0.0)
ob_ucx_mesh_road_reduced.hide_viewport = True
ob_ucx_mesh_road_reduced.lineart.crease_threshold = 0.0
ob_ucx_mesh_road_separation.location = (-8.0, 0.0, 0.0)
ob_ucx_mesh_road_separation.hide_viewport = True
ob_ucx_mesh_road_separation.lineart.crease_threshold = 0.0
ob_ucx_mesh_road.location = (0.0, 0.0, 0.0)
ob_ucx_mesh_road.lineart.crease_threshold = 0.0
ob_ucx_mesh_road_wall_start.location = (-8.0, 0.0, 0.0)
ob_ucx_mesh_road_wall_start.hide_viewport = True
ob_ucx_mesh_road_wall_start.lineart.crease_threshold = 0.0
ob_ucx_mesh_road_wall.location = (-8.0, 0.0, 0.0)
ob_ucx_mesh_road_wall.hide_viewport = True
ob_ucx_mesh_road_wall.lineart.crease_threshold = 0.0
ob_ucx_mesh_obstacle.location = (0.0, 0.0, 0.0)
ob_ucx_mesh_obstacle.hide_viewport = True
ob_ucx_mesh_obstacle.lineart.crease_threshold = 0.0
ob_ucx_mesh_double_obstacle.location = (0.0, -2.384e-07, 0.0)
ob_ucx_mesh_double_obstacle.hide_viewport = True
ob_ucx_mesh_double_obstacle.lineart.crease_threshold = 0.0
ob_mesh_obstacle.location = (0.0, 0.0, 0.0)
ob_mesh_obstacle.hide_viewport = True
ob_mesh_obstacle.lineart.crease_threshold = 0.0
ob_mesh_double_obstacle.location = (0.0, -2.384e-07, 0.0)
ob_mesh_double_obstacle.hide_viewport = True
ob_mesh_double_obstacle.lineart.crease_threshold = 0.0
ob_mesh_road_reduced_smaller.location = (-8.0, 0.0, 0.0)
ob_mesh_road_reduced_smaller.hide_viewport = True
ob_mesh_road_reduced_smaller.lineart.crease_threshold = 0.0
ob_mesh_road_reduced.location = (-8.0, 0.0, 0.0)
ob_mesh_road_reduced.hide_viewport = True
ob_mesh_road_reduced.lineart.crease_threshold = 0.0
ob_mesh_road_reducing_smaller.location = (-8.0, 0.0, 0.0)
ob_mesh_road_reducing_smaller.hide_viewport = True
ob_mesh_road_reducing_smaller.lineart.crease_threshold = 0.0
ob_mesh_road_reducing.location = (-8.0, 0.0, 0.0)
ob_mesh_road_reducing.hide_viewport = True
ob_mesh_road_reducing.lineart.crease_threshold = 0.0
ob_mesh_road_wall.location = (-8.0, 0.0, 0.0)
ob_mesh_road_wall.hide_viewport = True
ob_mesh_road_wall.lineart.crease_threshold = 0.0
ob_mesh_road_wall_start.location = (-8.0, 0.0, 0.0)
ob_mesh_road_wall_start.hide_viewport = True
ob_mesh_road_wall_start.lineart.crease_threshold = 0.0
ob_mesh_road_reduce.location = (-8.0, 0.0, 0.0)
ob_mesh_road_reduce.hide_viewport = True
ob_mesh_road_reduce.lineart.crease_threshold = 0.0
ob_mesh_road.location = (-8.0, 0.0, 0.0)
ob_mesh_road.lineart.crease_threshold = 0.0
ob_mesh_road_angle.location = (-8.0, 0.0, 0.0)
ob_mesh_road_angle.hide_viewport = True
ob_mesh_road_angle.lineart.crease_threshold = 0.0
ob_mesh_road_separation.location = (-8.0, 0.0, 0.0)
ob_mesh_road_separation.hide_viewport = True
ob_mesh_road_separation.lineart.crease_threshold = 0.0
ob_ship.location = (0.0, 0.0, 0.01759)
ob_ship.hide_viewport = True
ob_ship.lineart.crease_threshold = 0.0
ob_shooter.location = (0.0, 0.0, 0.0)
ob_shooter.hide_viewport = True
ob_shooter.lineart.crease_threshold = 0.0
ob_plane_001.location = (3.857e-09, 4.364, 0.0)
ob_plane_001.hide_viewport = True
ob_plane_001.lineart.crease_threshold = 0.0
ob_plane.location = (0.0, -7.452, 0.0)
ob_plane.hide_viewport = True
ob_plane.lineart.crease_threshold = 0.0
ob_snake_head.location = (1.083e-07, -11.3, 0.0)
ob_snake_head.scale = (1.0, 1.0, 1.0)
ob_snake_head.hide_viewport = True
ob_snake_head.lineart.crease_threshold = 0.0
ob_plane_002.location = (0.0, 0.0, 0.0)
ob_plane_002.scale = (0.3, 0.3, 0.3)
ob_plane_002.hide_viewport = True
ob_plane_002.lineart.crease_threshold = 0.0
ob_camera.location = (0.0, 0.0, 8.0)
ob_camera.lock_rotations_4d = False
ob_camera.empty_display_type = 'ARROWS'
ob_camera.color = (0.0, 0.0, 0.0, 0.0)
ob_camera.display_type = 'WIRE'
ob_camera.lineart.crease_threshold = 0.0

# ---- collection membership
col_collection_1.objects.link(ob_ucx_mesh_road_reduced_2)
col_collection_1.objects.link(ob_ucx_mesh_road_wall_start_3)
col_collection_1.objects.link(ob_ucx_mesh_road_wall_start_2)
col_collection_1.objects.link(ob_ucx_mesh_road_wall_3)
col_collection_1.objects.link(ob_ucx_mesh_road_wall_2)
col_collection_1.objects.link(ob_ucx_mesh_road_separation_3)
col_collection_1.objects.link(ob_ucx_mesh_road_separation_2)
col_collection_1.objects.link(ob_ucx_mesh_road_reducing_smaller_2)
col_collection_1.objects.link(ob_ucx_mesh_road_reducing_2)
col_collection_1.objects.link(ob_ucx_mesh_road_reducing)
col_collection_1.objects.link(ob_ucx_mesh_road_reduced_smaller_2)
col_collection_1.objects.link(ob_ucx_mesh_road_reduce_2)
col_collection_1.objects.link(ob_ucx_mesh_road_angle_2)
col_collection_1.objects.link(ob_ucx_mesh_road_2)
col_collection_1.objects.link(ob_ucx_mesh_double_obstacle_2)
col_collection_1.objects.link(ob_ucx_mesh_road_reducing_smaller)
col_collection_1.objects.link(ob_ucx_mesh_road_reduce)
col_collection_1.objects.link(ob_ucx_mesh_road_angle)
col_collection_1.objects.link(ob_ucx_mesh_road_reduced_smaller)
col_collection_1.objects.link(ob_ucx_mesh_road_reduced)
col_collection_1.objects.link(ob_ucx_mesh_road_separation)
col_collection_1.objects.link(ob_ucx_mesh_road)
col_collection_1.objects.link(ob_ucx_mesh_road_wall_start)
col_collection_1.objects.link(ob_ucx_mesh_road_wall)
col_collection_1.objects.link(ob_ucx_mesh_obstacle)
col_collection_1.objects.link(ob_ucx_mesh_double_obstacle)
col_collection_1.objects.link(ob_mesh_obstacle)
col_collection_1.objects.link(ob_mesh_double_obstacle)
col_collection_1.objects.link(ob_mesh_road_reduced_smaller)
col_collection_1.objects.link(ob_mesh_road_reduced)
col_collection_1.objects.link(ob_mesh_road_reducing_smaller)
col_collection_1.objects.link(ob_mesh_road_reducing)
col_collection_1.objects.link(ob_mesh_road_wall)
col_collection_1.objects.link(ob_mesh_road_wall_start)
col_collection_1.objects.link(ob_mesh_road_reduce)
col_collection_1.objects.link(ob_mesh_road)
col_collection_1.objects.link(ob_mesh_road_angle)
col_collection_1.objects.link(ob_mesh_road_separation)
col_collection_2.objects.link(ob_ship)
col_collection_3.objects.link(ob_shooter)
col_collection_4.objects.link(ob_plane_001)
col_collection_4.objects.link(ob_plane)
col_collection_4.objects.link(ob_snake_head)
col_collection_5.objects.link(ob_plane_002)
col_collection_20.objects.link(ob_camera)

# ---- scene / render settings (as saved in the file)
scene.camera = ob_camera
scene.frame_start = 1; scene.frame_end = 250; scene.frame_set(1)
scene.render.engine = 'BLENDER_EEVEE_NEXT'
scene.render.image_settings.compression = 0
scene.render.resolution_x = 1024
scene.render.resolution_y = 1024
scene.render.dither_intensity = 0.0
scene.render.film_transparent = True
scene.render.use_compositing = False
scene.render.use_sequencer = False
scene.cycles.use_denoising = False
scene.cycles.samples = 10
scene.cycles.sampling_pattern = 'TABULATED_SOBOL'
scene.cycles.light_sampling_threshold = 0.0
scene.cycles.use_adaptive_sampling = False
scene.cycles.use_light_tree = False
scene.cycles.blur_glossy = 0.0
scene.cycles.pixel_filter_type = 'GAUSSIAN'
scene.cycles.sample_clamp_indirect = 0.0
scene.view_settings.view_transform = 'Standard'
bpy.context.view_layer.update()

# ---- added for rendering (the .blend has no usable light): sun
light_auto_sun = bpy.data.lights.new('AutoSun', 'SUN')
light_auto_sun.energy = 3.0
light_auto_sun.angle = 0.0523599
ob_auto_sun = bpy.data.objects.new('AutoSun', light_auto_sun)
scene.collection.objects.link(ob_auto_sun)
ob_auto_sun.rotation_euler = (0.872665, 0.174533, 0.523599)
bpy.context.view_layer.update()
